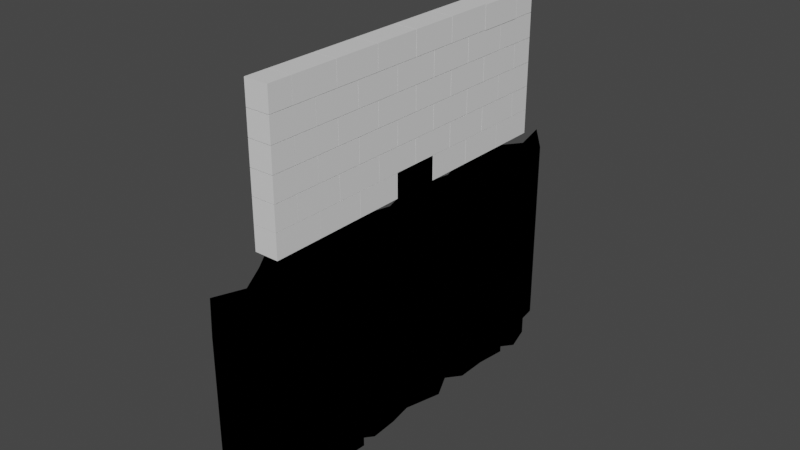 # Source: rock_wall02.blend  (saved by Blender 2.90.8; exported with 4.5.12 LTS)
import bpy
from mathutils import Matrix  # noqa: F401  (used for matrix-valued properties, if any)

bpy.ops.wm.read_factory_settings(use_empty=True)
scene = bpy.context.scene
scene.name = 'Scene'

# ---- collections
col_collection = bpy.data.collections.new('Collection'); scene.collection.children.link(col_collection)
col_wall = bpy.data.collections.new('wall'); col_collection.children.link(col_wall)
col_hole = bpy.data.collections.new('hole'); col_collection.children.link(col_hole)
col_wallwratermask_svg = bpy.data.collections.new('wallWraterMask.svg'); col_hole.children.link(col_wallwratermask_svg)

# ---- materials (node trees are filled in below, after node groups)
mat_brickwall_mat = bpy.data.materials.new('Brickwall_mat')
mat_brickwall_mat.alpha_threshold = 0.0
mat_brickwall_mat.use_transparent_shadow = False
mat_brickwall_mat.line_color = (0.0, 0.0, 0.0, 1.0)
mat_svgmat_001 = bpy.data.materials.new('SVGMat.001')
mat_svgmat_001.use_transparent_shadow = False
mat_svgmat_001.diffuse_color = (0.0, 0.0, 0.0, 1.0)

# ---- material node trees
mat_brickwall_mat.use_nodes = True; mat_brickwall_mat.node_tree.nodes.clear()
_N = mat_brickwall_mat.node_tree.nodes; _L = mat_brickwall_mat.node_tree.links
n0 = _N.new('ShaderNodeOutputMaterial'); n0.name = 'Material Output'; n0.location = (300, 300)
n1 = _N.new('ShaderNodeBsdfPrincipled'); n1.name = 'Principled BSDF'; n1.location = (10, 300)
n1.distribution = 'GGX'
n1.subsurface_method = 'BURLEY'
n1.inputs[2].default_value = 0.4
n1.inputs[3].default_value = 1.45
n1.inputs[27].default_value = (0.0, 0.0, 0.0, 1.0)
n1.inputs[28].default_value = 1.0
_L.new(n1.outputs[0], n0.inputs[0])
n0.is_active_output = True

# ---- world
world_world = bpy.data.worlds.new('World'); scene.world = world_world
world_world.use_nodes = True; world_world.node_tree.nodes.clear()
_N = world_world.node_tree.nodes; _L = world_world.node_tree.links
n0 = _N.new('ShaderNodeOutputWorld'); n0.name = 'World Output'; n0.location = (300, 300)
n1 = _N.new('ShaderNodeBackground'); n1.name = 'Background'; n1.location = (10, 300)
n1.inputs[0].default_value = (0.05088, 0.05088, 0.05088, 1.0)
_L.new(n1.outputs[0], n0.inputs[0])
n0.is_active_output = True
world_world.color = (0.05088, 0.05088, 0.05088)
world_world.use_sun_shadow = False
world_world.sun_shadow_jitter_overblur = 0.0

# ---- meshes
me_cube = bpy.data.meshes.new('Cube')
me_cube.from_pydata([(1.0, 1.981, 2.0), (1.0, 1.981, 0.0), (1.0, -1.981, 2.0), (1.0, -1.981, 0.0), (-1.0, 1.981, 2.0), (-1.0, 1.981, 0.0), (-1.0, -1.981, 2.0), (-1.0, -1.981, 0.0), (1.0, 1.981, 2.0), (1.0, 1.981, 0.0), (1.0, -1.981, 2.0), (1.0, -1.981, 0.0), (-1.0, 1.981, 2.0), (-1.0, 1.981, 0.0), (-1.0, -1.981, 2.0), (-1.0, -1.981, 0.0)], [], [(0, 4, 6, 2), (3, 2, 6, 7), (7, 6, 4, 5), (5, 1, 3, 7), (1, 0, 2, 3), (5, 4, 0, 1), (8, 12, 14, 10), (11, 10, 14, 15), (15, 14, 12, 13), (13, 9, 11, 15), (9, 8, 10, 11), (13, 12, 8, 9)])
_uv = me_cube.uv_layers.new(name='UVMap')
_uv.uv.foreach_set('vector', [0.6875, 0.5, 0.9375, 0.5, 0.9375, 0.75, 0.6875, 0.75, 0.3125, 0.75, 0.6875, 0.75, 0.6875, 1.0, 0.3125, 1.0, 0.3125, 0.0, 0.6875, 0.0, 0.6875, 0.25, 0.3125, 0.25, 0.0625, 0.5, 0.3125, 0.5, 0.3125, 0.75, 0.0625, 0.75, 0.3125, 0.5, 0.6875, 0.5, 0.6875, 0.75, 0.3125, 0.75, 0.3125, 0.25, 0.6875, 0.25, 0.6875, 0.5, 0.3125, 0.5, 0.6875, 0.5, 0.9375, 0.5, 0.9375, 0.75, 0.6875, 0.75, 0.3125, 0.75, 0.6875, 0.75, 0.6875, 1.0, 0.3125, 1.0, 0.3125, 0.0, 0.6875, 0.0, 0.6875, 0.25, 0.3125, 0.25, 0.0625, 0.5, 0.3125, 0.5, 0.3125, 0.75, 0.0625, 0.75, 0.3125, 0.5, 0.6875, 0.5, 0.6875, 0.75, 0.3125, 0.75, 0.3125, 0.25, 0.6875, 0.25, 0.6875, 0.5, 0.3125, 0.5])
me_cube.materials.append(mat_brickwall_mat)
me_cube.use_remesh_preserve_volume = False
me_cube.use_remesh_preserve_attributes = False
me_cube.use_mirror_vertex_groups = False
me_cube.update()
me_cube_001 = bpy.data.meshes.new('Cube.001')
me_cube_001.from_pydata([(1.0, -2.019, 0.0), (-1.0, -2.019, 2.0), (-1.0, -2.019, 0.0), (1.0, -2.019, 2.0), (1.0, -5.981, 2.0), (1.0, -5.981, 0.0), (-1.0, -5.981, 2.0), (-1.0, -5.981, 0.0)], [], [(0, 3, 1, 2), (3, 1, 6, 4), (5, 4, 6, 7), (7, 6, 1, 2), (2, 0, 5, 7), (0, 3, 4, 5)])
_uv = me_cube_001.uv_layers.new(name='UVMap')
_uv.uv.foreach_set('vector', [0.3125, 0.75, 0.6875, 0.75, 0.6875, 1.0, 0.3125, 1.0, 0.6875, 0.5, 0.9375, 0.5, 0.9375, 0.75, 0.6875, 0.75, 0.3125, 0.75, 0.6875, 0.75, 0.6875, 1.0, 0.3125, 1.0, 0.3125, 0.0, 0.6875, 0.0, 0.6875, 0.25, 0.3125, 0.25, 0.0625, 0.5, 0.3125, 0.5, 0.3125, 0.75, 0.0625, 0.75, 0.3125, 0.5, 0.6875, 0.5, 0.6875, 0.75, 0.3125, 0.75])
me_cube_001.materials.append(mat_brickwall_mat)
me_cube_001.use_remesh_preserve_volume = False
me_cube_001.use_remesh_preserve_attributes = False
me_cube_001.use_mirror_vertex_groups = False
me_cube_001.update()
me_cube_002 = bpy.data.meshes.new('Cube.002')
me_cube_002.from_pydata([(1.0, 6.019, 0.0), (-1.0, 6.019, 2.0), (1.0, 9.981, 2.0), (1.0, 9.981, 0.0), (1.0, 6.019, 2.0), (-1.0, 9.981, 2.0), (-1.0, 9.981, 0.0), (-1.0, 6.019, 0.0)], [], [(7, 0, 4, 1), (2, 5, 1, 4), (7, 1, 5, 6), (6, 3, 0, 7), (3, 2, 4, 0), (6, 5, 2, 3)])
_uv = me_cube_002.uv_layers.new(name='UVMap')
_uv.uv.foreach_set('vector', [0.3125, 0.25, 0.3125, 0.5, 0.6875, 0.5, 0.6875, 0.25, 0.6875, 0.5, 0.9375, 0.5, 0.9375, 0.75, 0.6875, 0.75, 0.3125, 0.0, 0.6875, 0.0, 0.6875, 0.25, 0.3125, 0.25, 0.0625, 0.5, 0.3125, 0.5, 0.3125, 0.75, 0.0625, 0.75, 0.3125, 0.5, 0.6875, 0.5, 0.6875, 0.75, 0.3125, 0.75, 0.3125, 0.25, 0.6875, 0.25, 0.6875, 0.5, 0.3125, 0.5])
me_cube_002.materials.append(mat_brickwall_mat)
me_cube_002.use_remesh_preserve_volume = False
me_cube_002.use_remesh_preserve_attributes = False
me_cube_002.use_mirror_vertex_groups = False
me_cube_002.update()
me_cube_003 = bpy.data.meshes.new('Cube.003')
me_cube_003.from_pydata([(1.0, 2.019, 0.0), (-1.0, 2.019, 2.0), (1.0, 5.981, 2.0), (1.0, 5.981, 0.0), (1.0, 2.019, 2.0), (-1.0, 5.981, 2.0), (-1.0, 5.981, 0.0), (-1.0, 2.019, 0.0)], [], [(7, 0, 4, 1), (2, 5, 1, 4), (7, 1, 5, 6), (6, 3, 0, 7), (3, 2, 4, 0), (6, 5, 2, 3)])
_uv = me_cube_003.uv_layers.new(name='UVMap')
_uv.uv.foreach_set('vector', [0.3125, 0.25, 0.3125, 0.5, 0.6875, 0.5, 0.6875, 0.25, 0.6875, 0.5, 0.9375, 0.5, 0.9375, 0.75, 0.6875, 0.75, 0.3125, 0.0, 0.6875, 0.0, 0.6875, 0.25, 0.3125, 0.25, 0.0625, 0.5, 0.3125, 0.5, 0.3125, 0.75, 0.0625, 0.75, 0.3125, 0.5, 0.6875, 0.5, 0.6875, 0.75, 0.3125, 0.75, 0.3125, 0.25, 0.6875, 0.25, 0.6875, 0.5, 0.3125, 0.5])
me_cube_003.materials.append(mat_brickwall_mat)
me_cube_003.use_remesh_preserve_volume = False
me_cube_003.use_remesh_preserve_attributes = False
me_cube_003.use_mirror_vertex_groups = False
me_cube_003.update()
me_cube_004 = bpy.data.meshes.new('Cube.004')
me_cube_004.from_pydata([(1.0, -9.981, 0.0), (-1.0, -9.981, 2.0), (1.0, -6.019, 2.0), (1.0, -6.019, 0.0), (1.0, -9.981, 2.0), (-1.0, -6.019, 2.0), (-1.0, -6.019, 0.0), (-1.0, -9.981, 0.0)], [], [(7, 0, 4, 1), (2, 5, 1, 4), (7, 1, 5, 6), (6, 3, 0, 7), (3, 2, 4, 0), (6, 5, 2, 3)])
_uv = me_cube_004.uv_layers.new(name='UVMap')
_uv.uv.foreach_set('vector', [0.3125, 0.25, 0.3125, 0.5, 0.6875, 0.5, 0.6875, 0.25, 0.6875, 0.5, 0.9375, 0.5, 0.9375, 0.75, 0.6875, 0.75, 0.3125, 0.0, 0.6875, 0.0, 0.6875, 0.25, 0.3125, 0.25, 0.0625, 0.5, 0.3125, 0.5, 0.3125, 0.75, 0.0625, 0.75, 0.3125, 0.5, 0.6875, 0.5, 0.6875, 0.75, 0.3125, 0.75, 0.3125, 0.25, 0.6875, 0.25, 0.6875, 0.5, 0.3125, 0.5])
me_cube_004.materials.append(mat_brickwall_mat)
me_cube_004.use_remesh_preserve_volume = False
me_cube_004.use_remesh_preserve_attributes = False
me_cube_004.use_mirror_vertex_groups = False
me_cube_004.update()
me_cube_005 = bpy.data.meshes.new('Cube.005')
me_cube_005.from_pydata([(1.0, -14.0, 0.0), (-1.0, -14.0, 2.0), (1.0, -10.0, 2.0), (1.0, -10.0, 0.0), (1.0, -14.0, 2.0), (-1.0, -10.0, 2.0), (-1.0, -10.0, 0.0), (-1.0, -14.0, 0.0)], [], [(7, 0, 4, 1), (2, 5, 1, 4), (7, 1, 5, 6), (6, 3, 0, 7), (3, 2, 4, 0), (6, 5, 2, 3)])
_uv = me_cube_005.uv_layers.new(name='UVMap')
_uv.uv.foreach_set('vector', [0.3125, 0.25, 0.3125, 0.5, 0.6875, 0.5, 0.6875, 0.25, 0.6875, 0.5, 0.9375, 0.5, 0.9375, 0.75, 0.6875, 0.75, 0.3125, 0.0, 0.6875, 0.0, 0.6875, 0.25, 0.3125, 0.25, 0.0625, 0.5, 0.3125, 0.5, 0.3125, 0.75, 0.0625, 0.75, 0.3125, 0.5, 0.6875, 0.5, 0.6875, 0.75, 0.3125, 0.75, 0.3125, 0.25, 0.6875, 0.25, 0.6875, 0.5, 0.3125, 0.5])
me_cube_005.materials.append(mat_brickwall_mat)
me_cube_005.use_remesh_preserve_volume = False
me_cube_005.use_remesh_preserve_attributes = False
me_cube_005.use_mirror_vertex_groups = False
me_cube_005.update()
me_cube_006 = bpy.data.meshes.new('Cube.006')
me_cube_006.from_pydata([(1.0, 10.0, 0.0), (-1.0, 10.0, 2.0), (1.0, 14.0, 2.0), (1.0, 14.0, 0.0), (1.0, 10.0, 2.0), (-1.0, 14.0, 2.0), (-1.0, 14.0, 0.0), (-1.0, 10.0, 0.0)], [], [(7, 0, 4, 1), (2, 5, 1, 4), (7, 1, 5, 6), (6, 3, 0, 7), (3, 2, 4, 0), (6, 5, 2, 3)])
_uv = me_cube_006.uv_layers.new(name='UVMap')
_uv.uv.foreach_set('vector', [0.3125, 0.25, 0.3125, 0.5, 0.6875, 0.5, 0.6875, 0.25, 0.6875, 0.5, 0.9375, 0.5, 0.9375, 0.75, 0.6875, 0.75, 0.3125, 0.0, 0.6875, 0.0, 0.6875, 0.25, 0.3125, 0.25, 0.0625, 0.5, 0.3125, 0.5, 0.3125, 0.75, 0.0625, 0.75, 0.3125, 0.5, 0.6875, 0.5, 0.6875, 0.75, 0.3125, 0.75, 0.3125, 0.25, 0.6875, 0.25, 0.6875, 0.5, 0.3125, 0.5])
me_cube_006.materials.append(mat_brickwall_mat)
me_cube_006.use_remesh_preserve_volume = False
me_cube_006.use_remesh_preserve_attributes = False
me_cube_006.use_mirror_vertex_groups = False
me_cube_006.update()
me_cube_007 = bpy.data.meshes.new('Cube.007')
me_cube_007.from_pydata([(1.0, 8.019, 2.02), (-1.0, 8.019, 3.98), (1.0, 11.98, 3.98), (1.0, 11.98, 2.02), (1.0, 8.019, 3.98), (-1.0, 11.98, 3.98), (-1.0, 11.98, 2.02), (-1.0, 8.019, 2.02)], [], [(7, 0, 4, 1), (2, 5, 1, 4), (7, 1, 5, 6), (6, 3, 0, 7), (3, 2, 4, 0), (6, 5, 2, 3)])
_uv = me_cube_007.uv_layers.new(name='UVMap')
_uv.uv.foreach_set('vector', [0.3125, 0.25, 0.3125, 0.5, 0.6875, 0.5, 0.6875, 0.25, 0.6875, 0.5, 0.9375, 0.5, 0.9375, 0.75, 0.6875, 0.75, 0.3125, 0.0, 0.6875, 0.0, 0.6875, 0.25, 0.3125, 0.25, 0.0625, 0.5, 0.3125, 0.5, 0.3125, 0.75, 0.0625, 0.75, 0.3125, 0.5, 0.6875, 0.5, 0.6875, 0.75, 0.3125, 0.75, 0.3125, 0.25, 0.6875, 0.25, 0.6875, 0.5, 0.3125, 0.5])
me_cube_007.materials.append(mat_brickwall_mat)
me_cube_007.use_remesh_preserve_volume = False
me_cube_007.use_remesh_preserve_attributes = False
me_cube_007.use_mirror_vertex_groups = False
me_cube_007.update()
me_cube_008 = bpy.data.meshes.new('Cube.008')
me_cube_008.from_pydata([(1.0, 4.019, 2.02), (-1.0, 4.019, 3.98), (1.0, 7.981, 3.98), (1.0, 7.981, 2.02), (1.0, 4.019, 3.98), (-1.0, 7.981, 3.98), (-1.0, 7.981, 2.02), (-1.0, 4.019, 2.02)], [], [(7, 0, 4, 1), (2, 5, 1, 4), (7, 1, 5, 6), (6, 3, 0, 7), (3, 2, 4, 0), (6, 5, 2, 3)])
_uv = me_cube_008.uv_layers.new(name='UVMap')
_uv.uv.foreach_set('vector', [0.3125, 0.25, 0.3125, 0.5, 0.6875, 0.5, 0.6875, 0.25, 0.6875, 0.5, 0.9375, 0.5, 0.9375, 0.75, 0.6875, 0.75, 0.3125, 0.0, 0.6875, 0.0, 0.6875, 0.25, 0.3125, 0.25, 0.0625, 0.5, 0.3125, 0.5, 0.3125, 0.75, 0.0625, 0.75, 0.3125, 0.5, 0.6875, 0.5, 0.6875, 0.75, 0.3125, 0.75, 0.3125, 0.25, 0.6875, 0.25, 0.6875, 0.5, 0.3125, 0.5])
me_cube_008.materials.append(mat_brickwall_mat)
me_cube_008.use_remesh_preserve_volume = False
me_cube_008.use_remesh_preserve_attributes = False
me_cube_008.use_mirror_vertex_groups = False
me_cube_008.update()
me_cube_009 = bpy.data.meshes.new('Cube.009')
me_cube_009.from_pydata([(1.0, 0.01943, 2.02), (-1.0, 0.01943, 3.98), (1.0, 3.981, 3.98), (1.0, 3.981, 2.02), (1.0, 0.01943, 3.98), (-1.0, 3.981, 3.98), (-1.0, 3.981, 2.02), (-1.0, 0.01943, 2.02)], [], [(7, 0, 4, 1), (2, 5, 1, 4), (7, 1, 5, 6), (6, 3, 0, 7), (3, 2, 4, 0), (6, 5, 2, 3)])
_uv = me_cube_009.uv_layers.new(name='UVMap')
_uv.uv.foreach_set('vector', [0.3125, 0.25, 0.3125, 0.5, 0.6875, 0.5, 0.6875, 0.25, 0.6875, 0.5, 0.9375, 0.5, 0.9375, 0.75, 0.6875, 0.75, 0.3125, 0.0, 0.6875, 0.0, 0.6875, 0.25, 0.3125, 0.25, 0.0625, 0.5, 0.3125, 0.5, 0.3125, 0.75, 0.0625, 0.75, 0.3125, 0.5, 0.6875, 0.5, 0.6875, 0.75, 0.3125, 0.75, 0.3125, 0.25, 0.6875, 0.25, 0.6875, 0.5, 0.3125, 0.5])
me_cube_009.materials.append(mat_brickwall_mat)
me_cube_009.use_remesh_preserve_volume = False
me_cube_009.use_remesh_preserve_attributes = False
me_cube_009.use_mirror_vertex_groups = False
me_cube_009.update()
me_cube_010 = bpy.data.meshes.new('Cube.010')
me_cube_010.from_pydata([(1.0, -3.981, 2.02), (-1.0, -3.981, 3.98), (1.0, -0.01943, 3.98), (1.0, -0.01943, 2.02), (1.0, -3.981, 3.98), (-1.0, -0.01943, 3.98), (-1.0, -0.01943, 2.02), (-1.0, -3.981, 2.02)], [], [(7, 0, 4, 1), (2, 5, 1, 4), (7, 1, 5, 6), (6, 3, 0, 7), (3, 2, 4, 0), (6, 5, 2, 3)])
_uv = me_cube_010.uv_layers.new(name='UVMap')
_uv.uv.foreach_set('vector', [0.3125, 0.25, 0.3125, 0.5, 0.6875, 0.5, 0.6875, 0.25, 0.6875, 0.5, 0.9375, 0.5, 0.9375, 0.75, 0.6875, 0.75, 0.3125, 0.0, 0.6875, 0.0, 0.6875, 0.25, 0.3125, 0.25, 0.0625, 0.5, 0.3125, 0.5, 0.3125, 0.75, 0.0625, 0.75, 0.3125, 0.5, 0.6875, 0.5, 0.6875, 0.75, 0.3125, 0.75, 0.3125, 0.25, 0.6875, 0.25, 0.6875, 0.5, 0.3125, 0.5])
me_cube_010.materials.append(mat_brickwall_mat)
me_cube_010.use_remesh_preserve_volume = False
me_cube_010.use_remesh_preserve_attributes = False
me_cube_010.use_mirror_vertex_groups = False
me_cube_010.update()
me_cube_011 = bpy.data.meshes.new('Cube.011')
me_cube_011.from_pydata([(1.0, -7.981, 2.02), (-1.0, -7.981, 3.98), (1.0, -4.019, 3.98), (1.0, -4.019, 2.02), (1.0, -7.981, 3.98), (-1.0, -4.019, 3.98), (-1.0, -4.019, 2.02), (-1.0, -7.981, 2.02)], [], [(7, 0, 4, 1), (2, 5, 1, 4), (7, 1, 5, 6), (6, 3, 0, 7), (3, 2, 4, 0), (6, 5, 2, 3)])
_uv = me_cube_011.uv_layers.new(name='UVMap')
_uv.uv.foreach_set('vector', [0.3125, 0.25, 0.3125, 0.5, 0.6875, 0.5, 0.6875, 0.25, 0.6875, 0.5, 0.9375, 0.5, 0.9375, 0.75, 0.6875, 0.75, 0.3125, 0.0, 0.6875, 0.0, 0.6875, 0.25, 0.3125, 0.25, 0.0625, 0.5, 0.3125, 0.5, 0.3125, 0.75, 0.0625, 0.75, 0.3125, 0.5, 0.6875, 0.5, 0.6875, 0.75, 0.3125, 0.75, 0.3125, 0.25, 0.6875, 0.25, 0.6875, 0.5, 0.3125, 0.5])
me_cube_011.materials.append(mat_brickwall_mat)
me_cube_011.use_remesh_preserve_volume = False
me_cube_011.use_remesh_preserve_attributes = False
me_cube_011.use_mirror_vertex_groups = False
me_cube_011.update()
me_cube_012 = bpy.data.meshes.new('Cube.012')
me_cube_012.from_pydata([(1.0, -11.98, 2.02), (-1.0, -11.98, 3.98), (1.0, -8.019, 3.98), (1.0, -8.019, 2.02), (1.0, -11.98, 3.98), (-1.0, -8.019, 3.98), (-1.0, -8.019, 2.02), (-1.0, -11.98, 2.02)], [], [(7, 0, 4, 1), (2, 5, 1, 4), (7, 1, 5, 6), (6, 3, 0, 7), (3, 2, 4, 0), (6, 5, 2, 3)])
_uv = me_cube_012.uv_layers.new(name='UVMap')
_uv.uv.foreach_set('vector', [0.3125, 0.25, 0.3125, 0.5, 0.6875, 0.5, 0.6875, 0.25, 0.6875, 0.5, 0.9375, 0.5, 0.9375, 0.75, 0.6875, 0.75, 0.3125, 0.0, 0.6875, 0.0, 0.6875, 0.25, 0.3125, 0.25, 0.0625, 0.5, 0.3125, 0.5, 0.3125, 0.75, 0.0625, 0.75, 0.3125, 0.5, 0.6875, 0.5, 0.6875, 0.75, 0.3125, 0.75, 0.3125, 0.25, 0.6875, 0.25, 0.6875, 0.5, 0.3125, 0.5])
me_cube_012.materials.append(mat_brickwall_mat)
me_cube_012.use_remesh_preserve_volume = False
me_cube_012.use_remesh_preserve_attributes = False
me_cube_012.use_mirror_vertex_groups = False
me_cube_012.update()
me_cube_013 = bpy.data.meshes.new('Cube.013')
me_cube_013.from_pydata([(1.0, -14.0, 2.02), (-1.0, -14.0, 3.98), (1.0, -12.0, 3.98), (1.0, -12.0, 2.02), (1.0, -14.0, 3.98), (-1.0, -12.0, 3.98), (-1.0, -12.0, 2.02), (-1.0, -14.0, 2.02)], [], [(7, 0, 4, 1), (2, 5, 1, 4), (7, 1, 5, 6), (6, 3, 0, 7), (3, 2, 4, 0), (6, 5, 2, 3)])
_uv = me_cube_013.uv_layers.new(name='UVMap')
_uv.uv.foreach_set('vector', [0.3125, 0.25, 0.3125, 0.5, 0.6875, 0.5, 0.6875, 0.25, 0.6875, 0.5, 0.9375, 0.5, 0.9375, 0.75, 0.6875, 0.75, 0.3125, 0.0, 0.6875, 0.0, 0.6875, 0.25, 0.3125, 0.25, 0.0625, 0.5, 0.3125, 0.5, 0.3125, 0.75, 0.0625, 0.75, 0.3125, 0.5, 0.6875, 0.5, 0.6875, 0.75, 0.3125, 0.75, 0.3125, 0.25, 0.6875, 0.25, 0.6875, 0.5, 0.3125, 0.5])
me_cube_013.materials.append(mat_brickwall_mat)
me_cube_013.use_remesh_preserve_volume = False
me_cube_013.use_remesh_preserve_attributes = False
me_cube_013.use_mirror_vertex_groups = False
me_cube_013.update()
me_cube_014 = bpy.data.meshes.new('Cube.014')
me_cube_014.from_pydata([(1.0, 12.0, 2.02), (-1.0, 12.0, 3.98), (1.0, 14.0, 3.98), (1.0, 14.0, 2.02), (1.0, 12.0, 3.98), (-1.0, 14.0, 3.98), (-1.0, 14.0, 2.02), (-1.0, 12.0, 2.02)], [], [(7, 0, 4, 1), (2, 5, 1, 4), (7, 1, 5, 6), (6, 3, 0, 7), (3, 2, 4, 0), (6, 5, 2, 3)])
_uv = me_cube_014.uv_layers.new(name='UVMap')
_uv.uv.foreach_set('vector', [0.3125, 0.25, 0.3125, 0.5, 0.6875, 0.5, 0.6875, 0.25, 0.6875, 0.5, 0.9375, 0.5, 0.9375, 0.75, 0.6875, 0.75, 0.3125, 0.0, 0.6875, 0.0, 0.6875, 0.25, 0.3125, 0.25, 0.0625, 0.5, 0.3125, 0.5, 0.3125, 0.75, 0.0625, 0.75, 0.3125, 0.5, 0.6875, 0.5, 0.6875, 0.75, 0.3125, 0.75, 0.3125, 0.25, 0.6875, 0.25, 0.6875, 0.5, 0.3125, 0.5])
me_cube_014.materials.append(mat_brickwall_mat)
me_cube_014.use_remesh_preserve_volume = False
me_cube_014.use_remesh_preserve_attributes = False
me_cube_014.use_mirror_vertex_groups = False
me_cube_014.update()
me_cube_016 = bpy.data.meshes.new('Cube.016')
me_cube_016.from_pydata([(1.0, -2.019, 4.02), (-1.0, -2.019, 5.98), (-1.0, -2.019, 4.02), (1.0, -2.019, 5.98), (1.0, -5.981, 5.98), (1.0, -5.981, 4.02), (-1.0, -5.981, 5.98), (-1.0, -5.981, 4.02)], [], [(0, 3, 1, 2), (3, 1, 6, 4), (5, 4, 6, 7), (7, 6, 1, 2), (2, 0, 5, 7), (0, 3, 4, 5)])
_uv = me_cube_016.uv_layers.new(name='UVMap')
_uv.uv.foreach_set('vector', [0.3125, 0.75, 0.6875, 0.75, 0.6875, 1.0, 0.3125, 1.0, 0.6875, 0.5, 0.9375, 0.5, 0.9375, 0.75, 0.6875, 0.75, 0.3125, 0.75, 0.6875, 0.75, 0.6875, 1.0, 0.3125, 1.0, 0.3125, 0.0, 0.6875, 0.0, 0.6875, 0.25, 0.3125, 0.25, 0.0625, 0.5, 0.3125, 0.5, 0.3125, 0.75, 0.0625, 0.75, 0.3125, 0.5, 0.6875, 0.5, 0.6875, 0.75, 0.3125, 0.75])
me_cube_016.materials.append(mat_brickwall_mat)
me_cube_016.use_remesh_preserve_volume = False
me_cube_016.use_remesh_preserve_attributes = False
me_cube_016.use_mirror_vertex_groups = False
me_cube_016.update()
me_cube_017 = bpy.data.meshes.new('Cube.017')
me_cube_017.from_pydata([(1.0, 6.019, 4.02), (-1.0, 6.019, 5.98), (1.0, 9.981, 5.98), (1.0, 9.981, 4.02), (1.0, 6.019, 5.98), (-1.0, 9.981, 5.98), (-1.0, 9.981, 4.02), (-1.0, 6.019, 4.02)], [], [(7, 0, 4, 1), (2, 5, 1, 4), (7, 1, 5, 6), (6, 3, 0, 7), (3, 2, 4, 0), (6, 5, 2, 3)])
_uv = me_cube_017.uv_layers.new(name='UVMap')
_uv.uv.foreach_set('vector', [0.3125, 0.25, 0.3125, 0.5, 0.6875, 0.5, 0.6875, 0.25, 0.6875, 0.5, 0.9375, 0.5, 0.9375, 0.75, 0.6875, 0.75, 0.3125, 0.0, 0.6875, 0.0, 0.6875, 0.25, 0.3125, 0.25, 0.0625, 0.5, 0.3125, 0.5, 0.3125, 0.75, 0.0625, 0.75, 0.3125, 0.5, 0.6875, 0.5, 0.6875, 0.75, 0.3125, 0.75, 0.3125, 0.25, 0.6875, 0.25, 0.6875, 0.5, 0.3125, 0.5])
me_cube_017.materials.append(mat_brickwall_mat)
me_cube_017.use_remesh_preserve_volume = False
me_cube_017.use_remesh_preserve_attributes = False
me_cube_017.use_mirror_vertex_groups = False
me_cube_017.update()
me_cube_018 = bpy.data.meshes.new('Cube.018')
me_cube_018.from_pydata([(1.0, 2.019, 4.02), (-1.0, 2.019, 5.98), (1.0, 5.981, 5.98), (1.0, 5.981, 4.02), (1.0, 2.019, 5.98), (-1.0, 5.981, 5.98), (-1.0, 5.981, 4.02), (-1.0, 2.019, 4.02)], [], [(7, 0, 4, 1), (2, 5, 1, 4), (7, 1, 5, 6), (6, 3, 0, 7), (3, 2, 4, 0), (6, 5, 2, 3)])
_uv = me_cube_018.uv_layers.new(name='UVMap')
_uv.uv.foreach_set('vector', [0.3125, 0.25, 0.3125, 0.5, 0.6875, 0.5, 0.6875, 0.25, 0.6875, 0.5, 0.9375, 0.5, 0.9375, 0.75, 0.6875, 0.75, 0.3125, 0.0, 0.6875, 0.0, 0.6875, 0.25, 0.3125, 0.25, 0.0625, 0.5, 0.3125, 0.5, 0.3125, 0.75, 0.0625, 0.75, 0.3125, 0.5, 0.6875, 0.5, 0.6875, 0.75, 0.3125, 0.75, 0.3125, 0.25, 0.6875, 0.25, 0.6875, 0.5, 0.3125, 0.5])
me_cube_018.materials.append(mat_brickwall_mat)
me_cube_018.use_remesh_preserve_volume = False
me_cube_018.use_remesh_preserve_attributes = False
me_cube_018.use_mirror_vertex_groups = False
me_cube_018.update()
me_cube_019 = bpy.data.meshes.new('Cube.019')
me_cube_019.from_pydata([(1.0, -9.981, 4.02), (-1.0, -9.981, 5.98), (1.0, -6.019, 5.98), (1.0, -6.019, 4.02), (1.0, -9.981, 5.98), (-1.0, -6.019, 5.98), (-1.0, -6.019, 4.02), (-1.0, -9.981, 4.02)], [], [(7, 0, 4, 1), (2, 5, 1, 4), (7, 1, 5, 6), (6, 3, 0, 7), (3, 2, 4, 0), (6, 5, 2, 3)])
_uv = me_cube_019.uv_layers.new(name='UVMap')
_uv.uv.foreach_set('vector', [0.3125, 0.25, 0.3125, 0.5, 0.6875, 0.5, 0.6875, 0.25, 0.6875, 0.5, 0.9375, 0.5, 0.9375, 0.75, 0.6875, 0.75, 0.3125, 0.0, 0.6875, 0.0, 0.6875, 0.25, 0.3125, 0.25, 0.0625, 0.5, 0.3125, 0.5, 0.3125, 0.75, 0.0625, 0.75, 0.3125, 0.5, 0.6875, 0.5, 0.6875, 0.75, 0.3125, 0.75, 0.3125, 0.25, 0.6875, 0.25, 0.6875, 0.5, 0.3125, 0.5])
me_cube_019.materials.append(mat_brickwall_mat)
me_cube_019.use_remesh_preserve_volume = False
me_cube_019.use_remesh_preserve_attributes = False
me_cube_019.use_mirror_vertex_groups = False
me_cube_019.update()
me_cube_020 = bpy.data.meshes.new('Cube.020')
me_cube_020.from_pydata([(1.0, -14.0, 4.02), (-1.0, -14.0, 5.98), (1.0, -10.0, 5.98), (1.0, -10.0, 4.02), (1.0, -14.0, 5.98), (-1.0, -10.0, 5.98), (-1.0, -10.0, 4.02), (-1.0, -14.0, 4.02)], [], [(7, 0, 4, 1), (2, 5, 1, 4), (7, 1, 5, 6), (6, 3, 0, 7), (3, 2, 4, 0), (6, 5, 2, 3)])
_uv = me_cube_020.uv_layers.new(name='UVMap')
_uv.uv.foreach_set('vector', [0.3125, 0.25, 0.3125, 0.5, 0.6875, 0.5, 0.6875, 0.25, 0.6875, 0.5, 0.9375, 0.5, 0.9375, 0.75, 0.6875, 0.75, 0.3125, 0.0, 0.6875, 0.0, 0.6875, 0.25, 0.3125, 0.25, 0.0625, 0.5, 0.3125, 0.5, 0.3125, 0.75, 0.0625, 0.75, 0.3125, 0.5, 0.6875, 0.5, 0.6875, 0.75, 0.3125, 0.75, 0.3125, 0.25, 0.6875, 0.25, 0.6875, 0.5, 0.3125, 0.5])
me_cube_020.materials.append(mat_brickwall_mat)
me_cube_020.use_remesh_preserve_volume = False
me_cube_020.use_remesh_preserve_attributes = False
me_cube_020.use_mirror_vertex_groups = False
me_cube_020.update()
me_cube_021 = bpy.data.meshes.new('Cube.021')
me_cube_021.from_pydata([(1.0, 10.0, 4.02), (-1.0, 10.0, 5.98), (1.0, 14.0, 5.98), (1.0, 14.0, 4.02), (1.0, 10.0, 5.98), (-1.0, 14.0, 5.98), (-1.0, 14.0, 4.02), (-1.0, 10.0, 4.02)], [], [(7, 0, 4, 1), (2, 5, 1, 4), (7, 1, 5, 6), (6, 3, 0, 7), (3, 2, 4, 0), (6, 5, 2, 3)])
_uv = me_cube_021.uv_layers.new(name='UVMap')
_uv.uv.foreach_set('vector', [0.3125, 0.25, 0.3125, 0.5, 0.6875, 0.5, 0.6875, 0.25, 0.6875, 0.5, 0.9375, 0.5, 0.9375, 0.75, 0.6875, 0.75, 0.3125, 0.0, 0.6875, 0.0, 0.6875, 0.25, 0.3125, 0.25, 0.0625, 0.5, 0.3125, 0.5, 0.3125, 0.75, 0.0625, 0.75, 0.3125, 0.5, 0.6875, 0.5, 0.6875, 0.75, 0.3125, 0.75, 0.3125, 0.25, 0.6875, 0.25, 0.6875, 0.5, 0.3125, 0.5])
me_cube_021.materials.append(mat_brickwall_mat)
me_cube_021.use_remesh_preserve_volume = False
me_cube_021.use_remesh_preserve_attributes = False
me_cube_021.use_mirror_vertex_groups = False
me_cube_021.update()
me_cube_022 = bpy.data.meshes.new('Cube.022')
me_cube_022.from_pydata([(1.0, 8.019, 6.02), (-1.0, 8.019, 7.98), (1.0, 11.98, 7.98), (1.0, 11.98, 6.02), (1.0, 8.019, 7.98), (-1.0, 11.98, 7.98), (-1.0, 11.98, 6.02), (-1.0, 8.019, 6.02)], [], [(7, 0, 4, 1), (2, 5, 1, 4), (7, 1, 5, 6), (6, 3, 0, 7), (3, 2, 4, 0), (6, 5, 2, 3)])
_uv = me_cube_022.uv_layers.new(name='UVMap')
_uv.uv.foreach_set('vector', [0.3125, 0.25, 0.3125, 0.5, 0.6875, 0.5, 0.6875, 0.25, 0.6875, 0.5, 0.9375, 0.5, 0.9375, 0.75, 0.6875, 0.75, 0.3125, 0.0, 0.6875, 0.0, 0.6875, 0.25, 0.3125, 0.25, 0.0625, 0.5, 0.3125, 0.5, 0.3125, 0.75, 0.0625, 0.75, 0.3125, 0.5, 0.6875, 0.5, 0.6875, 0.75, 0.3125, 0.75, 0.3125, 0.25, 0.6875, 0.25, 0.6875, 0.5, 0.3125, 0.5])
me_cube_022.materials.append(mat_brickwall_mat)
me_cube_022.use_remesh_preserve_volume = False
me_cube_022.use_remesh_preserve_attributes = False
me_cube_022.use_mirror_vertex_groups = False
me_cube_022.update()
me_cube_023 = bpy.data.meshes.new('Cube.023')
me_cube_023.from_pydata([(1.0, 4.019, 6.02), (-1.0, 4.019, 7.98), (1.0, 7.981, 7.98), (1.0, 7.981, 6.02), (1.0, 4.019, 7.98), (-1.0, 7.981, 7.98), (-1.0, 7.981, 6.02), (-1.0, 4.019, 6.02)], [], [(7, 0, 4, 1), (2, 5, 1, 4), (7, 1, 5, 6), (6, 3, 0, 7), (3, 2, 4, 0), (6, 5, 2, 3)])
_uv = me_cube_023.uv_layers.new(name='UVMap')
_uv.uv.foreach_set('vector', [0.3125, 0.25, 0.3125, 0.5, 0.6875, 0.5, 0.6875, 0.25, 0.6875, 0.5, 0.9375, 0.5, 0.9375, 0.75, 0.6875, 0.75, 0.3125, 0.0, 0.6875, 0.0, 0.6875, 0.25, 0.3125, 0.25, 0.0625, 0.5, 0.3125, 0.5, 0.3125, 0.75, 0.0625, 0.75, 0.3125, 0.5, 0.6875, 0.5, 0.6875, 0.75, 0.3125, 0.75, 0.3125, 0.25, 0.6875, 0.25, 0.6875, 0.5, 0.3125, 0.5])
me_cube_023.materials.append(mat_brickwall_mat)
me_cube_023.use_remesh_preserve_volume = False
me_cube_023.use_remesh_preserve_attributes = False
me_cube_023.use_mirror_vertex_groups = False
me_cube_023.update()
me_cube_024 = bpy.data.meshes.new('Cube.024')
me_cube_024.from_pydata([(1.0, 0.01943, 6.02), (-1.0, 0.01943, 7.98), (1.0, 3.981, 7.98), (1.0, 3.981, 6.02), (1.0, 0.01943, 7.98), (-1.0, 3.981, 7.98), (-1.0, 3.981, 6.02), (-1.0, 0.01943, 6.02)], [], [(7, 0, 4, 1), (2, 5, 1, 4), (7, 1, 5, 6), (6, 3, 0, 7), (3, 2, 4, 0), (6, 5, 2, 3)])
_uv = me_cube_024.uv_layers.new(name='UVMap')
_uv.uv.foreach_set('vector', [0.3125, 0.25, 0.3125, 0.5, 0.6875, 0.5, 0.6875, 0.25, 0.6875, 0.5, 0.9375, 0.5, 0.9375, 0.75, 0.6875, 0.75, 0.3125, 0.0, 0.6875, 0.0, 0.6875, 0.25, 0.3125, 0.25, 0.0625, 0.5, 0.3125, 0.5, 0.3125, 0.75, 0.0625, 0.75, 0.3125, 0.5, 0.6875, 0.5, 0.6875, 0.75, 0.3125, 0.75, 0.3125, 0.25, 0.6875, 0.25, 0.6875, 0.5, 0.3125, 0.5])
me_cube_024.materials.append(mat_brickwall_mat)
me_cube_024.use_remesh_preserve_volume = False
me_cube_024.use_remesh_preserve_attributes = False
me_cube_024.use_mirror_vertex_groups = False
me_cube_024.update()
me_cube_025 = bpy.data.meshes.new('Cube.025')
me_cube_025.from_pydata([(1.0, -3.981, 6.02), (-1.0, -3.981, 7.98), (1.0, -0.01943, 7.98), (1.0, -0.01943, 6.02), (1.0, -3.981, 7.98), (-1.0, -0.01943, 7.98), (-1.0, -0.01943, 6.02), (-1.0, -3.981, 6.02)], [], [(7, 0, 4, 1), (2, 5, 1, 4), (7, 1, 5, 6), (6, 3, 0, 7), (3, 2, 4, 0), (6, 5, 2, 3)])
_uv = me_cube_025.uv_layers.new(name='UVMap')
_uv.uv.foreach_set('vector', [0.3125, 0.25, 0.3125, 0.5, 0.6875, 0.5, 0.6875, 0.25, 0.6875, 0.5, 0.9375, 0.5, 0.9375, 0.75, 0.6875, 0.75, 0.3125, 0.0, 0.6875, 0.0, 0.6875, 0.25, 0.3125, 0.25, 0.0625, 0.5, 0.3125, 0.5, 0.3125, 0.75, 0.0625, 0.75, 0.3125, 0.5, 0.6875, 0.5, 0.6875, 0.75, 0.3125, 0.75, 0.3125, 0.25, 0.6875, 0.25, 0.6875, 0.5, 0.3125, 0.5])
me_cube_025.materials.append(mat_brickwall_mat)
me_cube_025.use_remesh_preserve_volume = False
me_cube_025.use_remesh_preserve_attributes = False
me_cube_025.use_mirror_vertex_groups = False
me_cube_025.update()
me_cube_026 = bpy.data.meshes.new('Cube.026')
me_cube_026.from_pydata([(1.0, -7.981, 6.02), (-1.0, -7.981, 7.98), (1.0, -4.019, 7.98), (1.0, -4.019, 6.02), (1.0, -7.981, 7.98), (-1.0, -4.019, 7.98), (-1.0, -4.019, 6.02), (-1.0, -7.981, 6.02)], [], [(7, 0, 4, 1), (2, 5, 1, 4), (7, 1, 5, 6), (6, 3, 0, 7), (3, 2, 4, 0), (6, 5, 2, 3)])
_uv = me_cube_026.uv_layers.new(name='UVMap')
_uv.uv.foreach_set('vector', [0.3125, 0.25, 0.3125, 0.5, 0.6875, 0.5, 0.6875, 0.25, 0.6875, 0.5, 0.9375, 0.5, 0.9375, 0.75, 0.6875, 0.75, 0.3125, 0.0, 0.6875, 0.0, 0.6875, 0.25, 0.3125, 0.25, 0.0625, 0.5, 0.3125, 0.5, 0.3125, 0.75, 0.0625, 0.75, 0.3125, 0.5, 0.6875, 0.5, 0.6875, 0.75, 0.3125, 0.75, 0.3125, 0.25, 0.6875, 0.25, 0.6875, 0.5, 0.3125, 0.5])
me_cube_026.materials.append(mat_brickwall_mat)
me_cube_026.use_remesh_preserve_volume = False
me_cube_026.use_remesh_preserve_attributes = False
me_cube_026.use_mirror_vertex_groups = False
me_cube_026.update()
me_cube_027 = bpy.data.meshes.new('Cube.027')
me_cube_027.from_pydata([(1.0, -11.98, 6.02), (-1.0, -11.98, 7.98), (1.0, -8.019, 7.98), (1.0, -8.019, 6.02), (1.0, -11.98, 7.98), (-1.0, -8.019, 7.98), (-1.0, -8.019, 6.02), (-1.0, -11.98, 6.02)], [], [(7, 0, 4, 1), (2, 5, 1, 4), (7, 1, 5, 6), (6, 3, 0, 7), (3, 2, 4, 0), (6, 5, 2, 3)])
_uv = me_cube_027.uv_layers.new(name='UVMap')
_uv.uv.foreach_set('vector', [0.3125, 0.25, 0.3125, 0.5, 0.6875, 0.5, 0.6875, 0.25, 0.6875, 0.5, 0.9375, 0.5, 0.9375, 0.75, 0.6875, 0.75, 0.3125, 0.0, 0.6875, 0.0, 0.6875, 0.25, 0.3125, 0.25, 0.0625, 0.5, 0.3125, 0.5, 0.3125, 0.75, 0.0625, 0.75, 0.3125, 0.5, 0.6875, 0.5, 0.6875, 0.75, 0.3125, 0.75, 0.3125, 0.25, 0.6875, 0.25, 0.6875, 0.5, 0.3125, 0.5])
me_cube_027.materials.append(mat_brickwall_mat)
me_cube_027.use_remesh_preserve_volume = False
me_cube_027.use_remesh_preserve_attributes = False
me_cube_027.use_mirror_vertex_groups = False
me_cube_027.update()
me_cube_028 = bpy.data.meshes.new('Cube.028')
me_cube_028.from_pydata([(1.0, -14.0, 6.02), (-1.0, -14.0, 7.98), (1.0, -12.0, 7.98), (1.0, -12.0, 6.02), (1.0, -14.0, 7.98), (-1.0, -12.0, 7.98), (-1.0, -12.0, 6.02), (-1.0, -14.0, 6.02)], [], [(7, 0, 4, 1), (2, 5, 1, 4), (7, 1, 5, 6), (6, 3, 0, 7), (3, 2, 4, 0), (6, 5, 2, 3)])
_uv = me_cube_028.uv_layers.new(name='UVMap')
_uv.uv.foreach_set('vector', [0.3125, 0.25, 0.3125, 0.5, 0.6875, 0.5, 0.6875, 0.25, 0.6875, 0.5, 0.9375, 0.5, 0.9375, 0.75, 0.6875, 0.75, 0.3125, 0.0, 0.6875, 0.0, 0.6875, 0.25, 0.3125, 0.25, 0.0625, 0.5, 0.3125, 0.5, 0.3125, 0.75, 0.0625, 0.75, 0.3125, 0.5, 0.6875, 0.5, 0.6875, 0.75, 0.3125, 0.75, 0.3125, 0.25, 0.6875, 0.25, 0.6875, 0.5, 0.3125, 0.5])
me_cube_028.materials.append(mat_brickwall_mat)
me_cube_028.use_remesh_preserve_volume = False
me_cube_028.use_remesh_preserve_attributes = False
me_cube_028.use_mirror_vertex_groups = False
me_cube_028.update()
me_cube_029 = bpy.data.meshes.new('Cube.029')
me_cube_029.from_pydata([(1.0, 12.0, 6.02), (-1.0, 12.0, 7.98), (1.0, 14.0, 7.98), (1.0, 14.0, 6.02), (1.0, 12.0, 7.98), (-1.0, 14.0, 7.98), (-1.0, 14.0, 6.02), (-1.0, 12.0, 6.02)], [], [(7, 0, 4, 1), (2, 5, 1, 4), (7, 1, 5, 6), (6, 3, 0, 7), (3, 2, 4, 0), (6, 5, 2, 3)])
_uv = me_cube_029.uv_layers.new(name='UVMap')
_uv.uv.foreach_set('vector', [0.3125, 0.25, 0.3125, 0.5, 0.6875, 0.5, 0.6875, 0.25, 0.6875, 0.5, 0.9375, 0.5, 0.9375, 0.75, 0.6875, 0.75, 0.3125, 0.0, 0.6875, 0.0, 0.6875, 0.25, 0.3125, 0.25, 0.0625, 0.5, 0.3125, 0.5, 0.3125, 0.75, 0.0625, 0.75, 0.3125, 0.5, 0.6875, 0.5, 0.6875, 0.75, 0.3125, 0.75, 0.3125, 0.25, 0.6875, 0.25, 0.6875, 0.5, 0.3125, 0.5])
me_cube_029.materials.append(mat_brickwall_mat)
me_cube_029.use_remesh_preserve_volume = False
me_cube_029.use_remesh_preserve_attributes = False
me_cube_029.use_mirror_vertex_groups = False
me_cube_029.update()
me_cube_030 = bpy.data.meshes.new('Cube.030')
me_cube_030.from_pydata([(1.0, 1.981, 5.98), (1.0, 1.981, 4.02), (1.0, -1.981, 5.98), (1.0, -1.981, 4.02), (-1.0, 1.981, 5.98), (-1.0, 1.981, 4.02), (-1.0, -1.981, 5.98), (-1.0, -1.981, 4.02)], [], [(0, 4, 6, 2), (3, 2, 6, 7), (7, 6, 4, 5), (5, 1, 3, 7), (1, 0, 2, 3), (5, 4, 0, 1)])
_uv = me_cube_030.uv_layers.new(name='UVMap')
_uv.uv.foreach_set('vector', [0.6875, 0.5, 0.9375, 0.5, 0.9375, 0.75, 0.6875, 0.75, 0.3125, 0.75, 0.6875, 0.75, 0.6875, 1.0, 0.3125, 1.0, 0.3125, 0.0, 0.6875, 0.0, 0.6875, 0.25, 0.3125, 0.25, 0.0625, 0.5, 0.3125, 0.5, 0.3125, 0.75, 0.0625, 0.75, 0.3125, 0.5, 0.6875, 0.5, 0.6875, 0.75, 0.3125, 0.75, 0.3125, 0.25, 0.6875, 0.25, 0.6875, 0.5, 0.3125, 0.5])
me_cube_030.materials.append(mat_brickwall_mat)
me_cube_030.use_remesh_preserve_volume = False
me_cube_030.use_remesh_preserve_attributes = False
me_cube_030.use_mirror_vertex_groups = False
me_cube_030.update()
me_cube_031 = bpy.data.meshes.new('Cube.031')
me_cube_031.from_pydata([(1.0, -2.019, 8.02), (-1.0, -2.019, 9.98), (-1.0, -2.019, 8.02), (1.0, -2.019, 9.98), (1.0, -5.981, 9.98), (1.0, -5.981, 8.02), (-1.0, -5.981, 9.98), (-1.0, -5.981, 8.02)], [], [(0, 3, 1, 2), (3, 1, 6, 4), (5, 4, 6, 7), (7, 6, 1, 2), (2, 0, 5, 7), (0, 3, 4, 5)])
_uv = me_cube_031.uv_layers.new(name='UVMap')
_uv.uv.foreach_set('vector', [0.3125, 0.75, 0.6875, 0.75, 0.6875, 1.0, 0.3125, 1.0, 0.6875, 0.5, 0.9375, 0.5, 0.9375, 0.75, 0.6875, 0.75, 0.3125, 0.75, 0.6875, 0.75, 0.6875, 1.0, 0.3125, 1.0, 0.3125, 0.0, 0.6875, 0.0, 0.6875, 0.25, 0.3125, 0.25, 0.0625, 0.5, 0.3125, 0.5, 0.3125, 0.75, 0.0625, 0.75, 0.3125, 0.5, 0.6875, 0.5, 0.6875, 0.75, 0.3125, 0.75])
me_cube_031.materials.append(mat_brickwall_mat)
me_cube_031.use_remesh_preserve_volume = False
me_cube_031.use_remesh_preserve_attributes = False
me_cube_031.use_mirror_vertex_groups = False
me_cube_031.update()
me_cube_032 = bpy.data.meshes.new('Cube.032')
me_cube_032.from_pydata([(1.0, 6.019, 8.02), (-1.0, 6.019, 9.98), (1.0, 9.981, 9.98), (1.0, 9.981, 8.02), (1.0, 6.019, 9.98), (-1.0, 9.981, 9.98), (-1.0, 9.981, 8.02), (-1.0, 6.019, 8.02)], [], [(7, 0, 4, 1), (2, 5, 1, 4), (7, 1, 5, 6), (6, 3, 0, 7), (3, 2, 4, 0), (6, 5, 2, 3)])
_uv = me_cube_032.uv_layers.new(name='UVMap')
_uv.uv.foreach_set('vector', [0.3125, 0.25, 0.3125, 0.5, 0.6875, 0.5, 0.6875, 0.25, 0.6875, 0.5, 0.9375, 0.5, 0.9375, 0.75, 0.6875, 0.75, 0.3125, 0.0, 0.6875, 0.0, 0.6875, 0.25, 0.3125, 0.25, 0.0625, 0.5, 0.3125, 0.5, 0.3125, 0.75, 0.0625, 0.75, 0.3125, 0.5, 0.6875, 0.5, 0.6875, 0.75, 0.3125, 0.75, 0.3125, 0.25, 0.6875, 0.25, 0.6875, 0.5, 0.3125, 0.5])
me_cube_032.materials.append(mat_brickwall_mat)
me_cube_032.use_remesh_preserve_volume = False
me_cube_032.use_remesh_preserve_attributes = False
me_cube_032.use_mirror_vertex_groups = False
me_cube_032.update()
me_cube_033 = bpy.data.meshes.new('Cube.033')
me_cube_033.from_pydata([(1.0, 2.019, 8.02), (-1.0, 2.019, 9.98), (1.0, 5.981, 9.98), (1.0, 5.981, 8.02), (1.0, 2.019, 9.98), (-1.0, 5.981, 9.98), (-1.0, 5.981, 8.02), (-1.0, 2.019, 8.02)], [], [(7, 0, 4, 1), (2, 5, 1, 4), (7, 1, 5, 6), (6, 3, 0, 7), (3, 2, 4, 0), (6, 5, 2, 3)])
_uv = me_cube_033.uv_layers.new(name='UVMap')
_uv.uv.foreach_set('vector', [0.3125, 0.25, 0.3125, 0.5, 0.6875, 0.5, 0.6875, 0.25, 0.6875, 0.5, 0.9375, 0.5, 0.9375, 0.75, 0.6875, 0.75, 0.3125, 0.0, 0.6875, 0.0, 0.6875, 0.25, 0.3125, 0.25, 0.0625, 0.5, 0.3125, 0.5, 0.3125, 0.75, 0.0625, 0.75, 0.3125, 0.5, 0.6875, 0.5, 0.6875, 0.75, 0.3125, 0.75, 0.3125, 0.25, 0.6875, 0.25, 0.6875, 0.5, 0.3125, 0.5])
me_cube_033.materials.append(mat_brickwall_mat)
me_cube_033.use_remesh_preserve_volume = False
me_cube_033.use_remesh_preserve_attributes = False
me_cube_033.use_mirror_vertex_groups = False
me_cube_033.update()
me_cube_034 = bpy.data.meshes.new('Cube.034')
me_cube_034.from_pydata([(1.0, -9.981, 8.02), (-1.0, -9.981, 9.98), (1.0, -6.019, 9.98), (1.0, -6.019, 8.02), (1.0, -9.981, 9.98), (-1.0, -6.019, 9.98), (-1.0, -6.019, 8.02), (-1.0, -9.981, 8.02)], [], [(7, 0, 4, 1), (2, 5, 1, 4), (7, 1, 5, 6), (6, 3, 0, 7), (3, 2, 4, 0), (6, 5, 2, 3)])
_uv = me_cube_034.uv_layers.new(name='UVMap')
_uv.uv.foreach_set('vector', [0.3125, 0.25, 0.3125, 0.5, 0.6875, 0.5, 0.6875, 0.25, 0.6875, 0.5, 0.9375, 0.5, 0.9375, 0.75, 0.6875, 0.75, 0.3125, 0.0, 0.6875, 0.0, 0.6875, 0.25, 0.3125, 0.25, 0.0625, 0.5, 0.3125, 0.5, 0.3125, 0.75, 0.0625, 0.75, 0.3125, 0.5, 0.6875, 0.5, 0.6875, 0.75, 0.3125, 0.75, 0.3125, 0.25, 0.6875, 0.25, 0.6875, 0.5, 0.3125, 0.5])
me_cube_034.materials.append(mat_brickwall_mat)
me_cube_034.use_remesh_preserve_volume = False
me_cube_034.use_remesh_preserve_attributes = False
me_cube_034.use_mirror_vertex_groups = False
me_cube_034.update()
me_cube_035 = bpy.data.meshes.new('Cube.035')
me_cube_035.from_pydata([(1.0, -14.0, 8.02), (-1.0, -14.0, 9.98), (1.0, -10.0, 9.98), (1.0, -10.0, 8.02), (1.0, -14.0, 9.98), (-1.0, -10.0, 9.98), (-1.0, -10.0, 8.02), (-1.0, -14.0, 8.02)], [], [(7, 0, 4, 1), (2, 5, 1, 4), (7, 1, 5, 6), (6, 3, 0, 7), (3, 2, 4, 0), (6, 5, 2, 3)])
_uv = me_cube_035.uv_layers.new(name='UVMap')
_uv.uv.foreach_set('vector', [0.3125, 0.25, 0.3125, 0.5, 0.6875, 0.5, 0.6875, 0.25, 0.6875, 0.5, 0.9375, 0.5, 0.9375, 0.75, 0.6875, 0.75, 0.3125, 0.0, 0.6875, 0.0, 0.6875, 0.25, 0.3125, 0.25, 0.0625, 0.5, 0.3125, 0.5, 0.3125, 0.75, 0.0625, 0.75, 0.3125, 0.5, 0.6875, 0.5, 0.6875, 0.75, 0.3125, 0.75, 0.3125, 0.25, 0.6875, 0.25, 0.6875, 0.5, 0.3125, 0.5])
me_cube_035.materials.append(mat_brickwall_mat)
me_cube_035.use_remesh_preserve_volume = False
me_cube_035.use_remesh_preserve_attributes = False
me_cube_035.use_mirror_vertex_groups = False
me_cube_035.update()
me_cube_036 = bpy.data.meshes.new('Cube.036')
me_cube_036.from_pydata([(1.0, 10.0, 8.02), (-1.0, 10.0, 9.98), (1.0, 14.0, 9.98), (1.0, 14.0, 8.02), (1.0, 10.0, 9.98), (-1.0, 14.0, 9.98), (-1.0, 14.0, 8.02), (-1.0, 10.0, 8.02)], [], [(7, 0, 4, 1), (2, 5, 1, 4), (7, 1, 5, 6), (6, 3, 0, 7), (3, 2, 4, 0), (6, 5, 2, 3)])
_uv = me_cube_036.uv_layers.new(name='UVMap')
_uv.uv.foreach_set('vector', [0.3125, 0.25, 0.3125, 0.5, 0.6875, 0.5, 0.6875, 0.25, 0.6875, 0.5, 0.9375, 0.5, 0.9375, 0.75, 0.6875, 0.75, 0.3125, 0.0, 0.6875, 0.0, 0.6875, 0.25, 0.3125, 0.25, 0.0625, 0.5, 0.3125, 0.5, 0.3125, 0.75, 0.0625, 0.75, 0.3125, 0.5, 0.6875, 0.5, 0.6875, 0.75, 0.3125, 0.75, 0.3125, 0.25, 0.6875, 0.25, 0.6875, 0.5, 0.3125, 0.5])
me_cube_036.materials.append(mat_brickwall_mat)
me_cube_036.use_remesh_preserve_volume = False
me_cube_036.use_remesh_preserve_attributes = False
me_cube_036.use_mirror_vertex_groups = False
me_cube_036.update()
me_cube_037 = bpy.data.meshes.new('Cube.037')
me_cube_037.from_pydata([(1.0, 1.981, 9.98), (1.0, 1.981, 8.02), (1.0, -1.981, 9.98), (1.0, -1.981, 8.02), (-1.0, 1.981, 9.98), (-1.0, 1.981, 8.02), (-1.0, -1.981, 9.98), (-1.0, -1.981, 8.02)], [], [(0, 4, 6, 2), (3, 2, 6, 7), (7, 6, 4, 5), (5, 1, 3, 7), (1, 0, 2, 3), (5, 4, 0, 1)])
_uv = me_cube_037.uv_layers.new(name='UVMap')
_uv.uv.foreach_set('vector', [0.6875, 0.5, 0.9375, 0.5, 0.9375, 0.75, 0.6875, 0.75, 0.3125, 0.75, 0.6875, 0.75, 0.6875, 1.0, 0.3125, 1.0, 0.3125, 0.0, 0.6875, 0.0, 0.6875, 0.25, 0.3125, 0.25, 0.0625, 0.5, 0.3125, 0.5, 0.3125, 0.75, 0.0625, 0.75, 0.3125, 0.5, 0.6875, 0.5, 0.6875, 0.75, 0.3125, 0.75, 0.3125, 0.25, 0.6875, 0.25, 0.6875, 0.5, 0.3125, 0.5])
me_cube_037.materials.append(mat_brickwall_mat)
me_cube_037.use_remesh_preserve_volume = False
me_cube_037.use_remesh_preserve_attributes = False
me_cube_037.use_mirror_vertex_groups = False
me_cube_037.update()
me_cube_038 = bpy.data.meshes.new('Cube.038')
me_cube_038.from_pydata([(1.0, 8.019, 10.02), (-1.0, 8.019, 11.98), (1.0, 11.98, 11.98), (1.0, 11.98, 10.02), (1.0, 8.019, 11.98), (-1.0, 11.98, 11.98), (-1.0, 11.98, 10.02), (-1.0, 8.019, 10.02)], [], [(7, 0, 4, 1), (2, 5, 1, 4), (7, 1, 5, 6), (6, 3, 0, 7), (3, 2, 4, 0), (6, 5, 2, 3)])
_uv = me_cube_038.uv_layers.new(name='UVMap')
_uv.uv.foreach_set('vector', [0.3125, 0.25, 0.3125, 0.5, 0.6875, 0.5, 0.6875, 0.25, 0.6875, 0.5, 0.9375, 0.5, 0.9375, 0.75, 0.6875, 0.75, 0.3125, 0.0, 0.6875, 0.0, 0.6875, 0.25, 0.3125, 0.25, 0.0625, 0.5, 0.3125, 0.5, 0.3125, 0.75, 0.0625, 0.75, 0.3125, 0.5, 0.6875, 0.5, 0.6875, 0.75, 0.3125, 0.75, 0.3125, 0.25, 0.6875, 0.25, 0.6875, 0.5, 0.3125, 0.5])
me_cube_038.materials.append(mat_brickwall_mat)
me_cube_038.use_remesh_preserve_volume = False
me_cube_038.use_remesh_preserve_attributes = False
me_cube_038.use_mirror_vertex_groups = False
me_cube_038.update()
me_cube_039 = bpy.data.meshes.new('Cube.039')
me_cube_039.from_pydata([(1.0, 4.019, 10.02), (-1.0, 4.019, 11.98), (1.0, 7.981, 11.98), (1.0, 7.981, 10.02), (1.0, 4.019, 11.98), (-1.0, 7.981, 11.98), (-1.0, 7.981, 10.02), (-1.0, 4.019, 10.02)], [], [(7, 0, 4, 1), (2, 5, 1, 4), (7, 1, 5, 6), (6, 3, 0, 7), (3, 2, 4, 0), (6, 5, 2, 3)])
_uv = me_cube_039.uv_layers.new(name='UVMap')
_uv.uv.foreach_set('vector', [0.3125, 0.25, 0.3125, 0.5, 0.6875, 0.5, 0.6875, 0.25, 0.6875, 0.5, 0.9375, 0.5, 0.9375, 0.75, 0.6875, 0.75, 0.3125, 0.0, 0.6875, 0.0, 0.6875, 0.25, 0.3125, 0.25, 0.0625, 0.5, 0.3125, 0.5, 0.3125, 0.75, 0.0625, 0.75, 0.3125, 0.5, 0.6875, 0.5, 0.6875, 0.75, 0.3125, 0.75, 0.3125, 0.25, 0.6875, 0.25, 0.6875, 0.5, 0.3125, 0.5])
me_cube_039.materials.append(mat_brickwall_mat)
me_cube_039.use_remesh_preserve_volume = False
me_cube_039.use_remesh_preserve_attributes = False
me_cube_039.use_mirror_vertex_groups = False
me_cube_039.update()
me_cube_040 = bpy.data.meshes.new('Cube.040')
me_cube_040.from_pydata([(1.0, 0.01943, 10.02), (-1.0, 0.01943, 11.98), (1.0, 3.981, 11.98), (1.0, 3.981, 10.02), (1.0, 0.01943, 11.98), (-1.0, 3.981, 11.98), (-1.0, 3.981, 10.02), (-1.0, 0.01943, 10.02)], [], [(7, 0, 4, 1), (2, 5, 1, 4), (7, 1, 5, 6), (6, 3, 0, 7), (3, 2, 4, 0), (6, 5, 2, 3)])
_uv = me_cube_040.uv_layers.new(name='UVMap')
_uv.uv.foreach_set('vector', [0.3125, 0.25, 0.3125, 0.5, 0.6875, 0.5, 0.6875, 0.25, 0.6875, 0.5, 0.9375, 0.5, 0.9375, 0.75, 0.6875, 0.75, 0.3125, 0.0, 0.6875, 0.0, 0.6875, 0.25, 0.3125, 0.25, 0.0625, 0.5, 0.3125, 0.5, 0.3125, 0.75, 0.0625, 0.75, 0.3125, 0.5, 0.6875, 0.5, 0.6875, 0.75, 0.3125, 0.75, 0.3125, 0.25, 0.6875, 0.25, 0.6875, 0.5, 0.3125, 0.5])
me_cube_040.materials.append(mat_brickwall_mat)
me_cube_040.use_remesh_preserve_volume = False
me_cube_040.use_remesh_preserve_attributes = False
me_cube_040.use_mirror_vertex_groups = False
me_cube_040.update()
me_cube_041 = bpy.data.meshes.new('Cube.041')
me_cube_041.from_pydata([(1.0, -3.981, 10.02), (-1.0, -3.981, 11.98), (1.0, -0.01943, 11.98), (1.0, -0.01943, 10.02), (1.0, -3.981, 11.98), (-1.0, -0.01943, 11.98), (-1.0, -0.01943, 10.02), (-1.0, -3.981, 10.02)], [], [(7, 0, 4, 1), (2, 5, 1, 4), (7, 1, 5, 6), (6, 3, 0, 7), (3, 2, 4, 0), (6, 5, 2, 3)])
_uv = me_cube_041.uv_layers.new(name='UVMap')
_uv.uv.foreach_set('vector', [0.3125, 0.25, 0.3125, 0.5, 0.6875, 0.5, 0.6875, 0.25, 0.6875, 0.5, 0.9375, 0.5, 0.9375, 0.75, 0.6875, 0.75, 0.3125, 0.0, 0.6875, 0.0, 0.6875, 0.25, 0.3125, 0.25, 0.0625, 0.5, 0.3125, 0.5, 0.3125, 0.75, 0.0625, 0.75, 0.3125, 0.5, 0.6875, 0.5, 0.6875, 0.75, 0.3125, 0.75, 0.3125, 0.25, 0.6875, 0.25, 0.6875, 0.5, 0.3125, 0.5])
me_cube_041.materials.append(mat_brickwall_mat)
me_cube_041.use_remesh_preserve_volume = False
me_cube_041.use_remesh_preserve_attributes = False
me_cube_041.use_mirror_vertex_groups = False
me_cube_041.update()
me_cube_042 = bpy.data.meshes.new('Cube.042')
me_cube_042.from_pydata([(1.0, -7.981, 10.02), (-1.0, -7.981, 11.98), (1.0, -4.019, 11.98), (1.0, -4.019, 10.02), (1.0, -7.981, 11.98), (-1.0, -4.019, 11.98), (-1.0, -4.019, 10.02), (-1.0, -7.981, 10.02)], [], [(7, 0, 4, 1), (2, 5, 1, 4), (7, 1, 5, 6), (6, 3, 0, 7), (3, 2, 4, 0), (6, 5, 2, 3)])
_uv = me_cube_042.uv_layers.new(name='UVMap')
_uv.uv.foreach_set('vector', [0.3125, 0.25, 0.3125, 0.5, 0.6875, 0.5, 0.6875, 0.25, 0.6875, 0.5, 0.9375, 0.5, 0.9375, 0.75, 0.6875, 0.75, 0.3125, 0.0, 0.6875, 0.0, 0.6875, 0.25, 0.3125, 0.25, 0.0625, 0.5, 0.3125, 0.5, 0.3125, 0.75, 0.0625, 0.75, 0.3125, 0.5, 0.6875, 0.5, 0.6875, 0.75, 0.3125, 0.75, 0.3125, 0.25, 0.6875, 0.25, 0.6875, 0.5, 0.3125, 0.5])
me_cube_042.materials.append(mat_brickwall_mat)
me_cube_042.use_remesh_preserve_volume = False
me_cube_042.use_remesh_preserve_attributes = False
me_cube_042.use_mirror_vertex_groups = False
me_cube_042.update()
me_cube_043 = bpy.data.meshes.new('Cube.043')
me_cube_043.from_pydata([(1.0, -11.98, 10.02), (-1.0, -11.98, 11.98), (1.0, -8.019, 11.98), (1.0, -8.019, 10.02), (1.0, -11.98, 11.98), (-1.0, -8.019, 11.98), (-1.0, -8.019, 10.02), (-1.0, -11.98, 10.02)], [], [(7, 0, 4, 1), (2, 5, 1, 4), (7, 1, 5, 6), (6, 3, 0, 7), (3, 2, 4, 0), (6, 5, 2, 3)])
_uv = me_cube_043.uv_layers.new(name='UVMap')
_uv.uv.foreach_set('vector', [0.3125, 0.25, 0.3125, 0.5, 0.6875, 0.5, 0.6875, 0.25, 0.6875, 0.5, 0.9375, 0.5, 0.9375, 0.75, 0.6875, 0.75, 0.3125, 0.0, 0.6875, 0.0, 0.6875, 0.25, 0.3125, 0.25, 0.0625, 0.5, 0.3125, 0.5, 0.3125, 0.75, 0.0625, 0.75, 0.3125, 0.5, 0.6875, 0.5, 0.6875, 0.75, 0.3125, 0.75, 0.3125, 0.25, 0.6875, 0.25, 0.6875, 0.5, 0.3125, 0.5])
me_cube_043.materials.append(mat_brickwall_mat)
me_cube_043.use_remesh_preserve_volume = False
me_cube_043.use_remesh_preserve_attributes = False
me_cube_043.use_mirror_vertex_groups = False
me_cube_043.update()
me_cube_044 = bpy.data.meshes.new('Cube.044')
me_cube_044.from_pydata([(1.0, -14.0, 10.02), (-1.0, -14.0, 11.98), (1.0, -12.0, 11.98), (1.0, -12.0, 10.02), (1.0, -14.0, 11.98), (-1.0, -12.0, 11.98), (-1.0, -12.0, 10.02), (-1.0, -14.0, 10.02)], [], [(7, 0, 4, 1), (2, 5, 1, 4), (7, 1, 5, 6), (6, 3, 0, 7), (3, 2, 4, 0), (6, 5, 2, 3)])
_uv = me_cube_044.uv_layers.new(name='UVMap')
_uv.uv.foreach_set('vector', [0.3125, 0.25, 0.3125, 0.5, 0.6875, 0.5, 0.6875, 0.25, 0.6875, 0.5, 0.9375, 0.5, 0.9375, 0.75, 0.6875, 0.75, 0.3125, 0.0, 0.6875, 0.0, 0.6875, 0.25, 0.3125, 0.25, 0.0625, 0.5, 0.3125, 0.5, 0.3125, 0.75, 0.0625, 0.75, 0.3125, 0.5, 0.6875, 0.5, 0.6875, 0.75, 0.3125, 0.75, 0.3125, 0.25, 0.6875, 0.25, 0.6875, 0.5, 0.3125, 0.5])
me_cube_044.materials.append(mat_brickwall_mat)
me_cube_044.use_remesh_preserve_volume = False
me_cube_044.use_remesh_preserve_attributes = False
me_cube_044.use_mirror_vertex_groups = False
me_cube_044.update()
me_cube_045 = bpy.data.meshes.new('Cube.045')
me_cube_045.from_pydata([(1.0, 12.0, 10.02), (-1.0, 12.0, 11.98), (1.0, 14.0, 11.98), (1.0, 14.0, 10.02), (1.0, 12.0, 11.98), (-1.0, 14.0, 11.98), (-1.0, 14.0, 10.02), (-1.0, 12.0, 10.02)], [], [(7, 0, 4, 1), (2, 5, 1, 4), (7, 1, 5, 6), (6, 3, 0, 7), (3, 2, 4, 0), (6, 5, 2, 3)])
_uv = me_cube_045.uv_layers.new(name='UVMap')
_uv.uv.foreach_set('vector', [0.3125, 0.25, 0.3125, 0.5, 0.6875, 0.5, 0.6875, 0.25, 0.6875, 0.5, 0.9375, 0.5, 0.9375, 0.75, 0.6875, 0.75, 0.3125, 0.0, 0.6875, 0.0, 0.6875, 0.25, 0.3125, 0.25, 0.0625, 0.5, 0.3125, 0.5, 0.3125, 0.75, 0.0625, 0.75, 0.3125, 0.5, 0.6875, 0.5, 0.6875, 0.75, 0.3125, 0.75, 0.3125, 0.25, 0.6875, 0.25, 0.6875, 0.5, 0.3125, 0.5])
me_cube_045.materials.append(mat_brickwall_mat)
me_cube_045.use_remesh_preserve_volume = False
me_cube_045.use_remesh_preserve_attributes = False
me_cube_045.use_mirror_vertex_groups = False
me_cube_045.update()
me_curve = bpy.data.meshes.new('Curve')
me_curve.from_pydata([(2.397, 13.22, 0.0), (1.205, 14.99, 0.0), (0.9725, 16.59, 0.0), (-1.441, 19.69, 0.0), (-0.6394, 16.41, 0.0), (-2.639, 13.76, 0.0), (-2.025, 11.21, 0.0), (-2.937, 10.8, 0.0), (-2.448, 9.994, 0.0), (-1.544, 7.209, 0.0), (-2.448, 3.244, 0.0), (-1.415, -0.02252, 0.0), (-2.219, -3.009, 0.0), (-2.355, -6.158, 0.0), (-2.125, -7.565, 0.0), (-2.125, -10.27, 0.0), (-3.159, -11.23, 0.0), (-2.094, -12.83, 0.0), (-0.7363, -15.22, 0.0), (-1.641, -17.58, 0.0), (2.003, -20.62, 0.0), (1.973, -20.59, 0.0), (-0.3519, -17.45, 0.0), (1.007, -15.03, 0.0), (1.816, -12.58, 0.0), (2.494, -11.59, 0.0), (1.488, -11.08, 0.0), (2.008, -10.37, 0.0), (2.206, -7.394, 0.0), (1.3, -7.072, 0.0), (2.109, -6.068, 0.0), (2.007, -3.764, 0.0), (1.687, -1.748, 0.0), (2.494, 1.29, 0.0), (1.493, 3.39, 0.0), (2.397, 4.533, 0.0), (2.397, 7.088, 0.0), (2.72, 9.483, 0.0), (2.3, 10.12, 0.0), (3.011, 11.01, 0.0), (2.397, 13.22, -16.02), (1.205, 14.99, -16.02), (0.9725, 16.59, -16.02), (-1.441, 19.69, -16.02), (-0.6394, 16.41, -16.02), (-2.639, 13.76, -16.02), (-2.025, 11.21, -16.02), (-2.937, 10.8, -16.02), (-2.448, 9.994, -16.02), (-1.544, 7.209, -16.02), (-2.448, 3.244, -16.02), (-1.415, -0.02252, -16.02), (-2.219, -3.009, -16.02), (-2.355, -6.158, -16.02), (-2.125, -7.565, -16.02), (-2.125, -10.27, -16.02), (-3.159, -11.23, -16.02), (-2.094, -12.83, -16.02), (-0.7363, -15.22, -16.02), (-1.641, -17.58, -16.02), (2.003, -20.62, -16.02), (1.973, -20.59, -16.02), (-0.3519, -17.45, -16.02), (1.007, -15.03, -16.02), (1.816, -12.58, -16.02), (2.494, -11.59, -16.02), (1.488, -11.08, -16.02), (2.008, -10.37, -16.02), (2.206, -7.394, -16.02), (1.3, -7.072, -16.02), (2.109, -6.068, -16.02), (2.007, -3.764, -16.02), (1.687, -1.748, -16.02), (2.494, 1.29, -16.02), (1.493, 3.39, -16.02), (2.397, 4.533, -16.02), (2.397, 7.088, -16.02), (2.72, 9.483, -16.02), (2.3, 10.12, -16.02), (3.011, 11.01, -16.02)], [], [(45, 41, 40), (44, 43, 42), (46, 45, 40, 79), (45, 44, 42, 41), (79, 78, 47, 46), (49, 48, 78, 77), (48, 47, 78), (76, 75, 50, 49), (49, 77, 76), (51, 50, 74, 73), (50, 75, 74), (52, 51, 73, 72), (71, 70, 53, 52), (54, 53, 70, 69), (55, 54, 68, 67), (54, 69, 68), (56, 55, 67, 66), (57, 56, 65, 64), (56, 66, 65), (59, 58, 63, 62), (60, 59, 62), (71, 52, 72), (58, 57, 64, 63), (39, 79, 40, 0), (30, 70, 71, 31), (20, 60, 62, 22), (25, 65, 66, 26), (5, 45, 46, 6), (20, 60, 61, 21), (35, 75, 76, 36), (16, 56, 57, 17), (13, 53, 54, 14), (34, 74, 75, 35), (24, 64, 65, 25), (6, 46, 47, 7), (29, 69, 70, 30), (10, 50, 51, 11), (38, 78, 79, 39), (28, 68, 69, 29), (2, 42, 43, 3), (23, 63, 64, 24), (7, 47, 48, 8), (3, 43, 44, 4), (33, 73, 74, 34), (17, 57, 58, 18), (27, 67, 68, 28), (32, 72, 73, 33), (8, 48, 49, 9), (14, 54, 55, 15), (4, 44, 45, 5), (11, 51, 52, 12), (18, 58, 59, 19), (37, 77, 78, 38), (15, 55, 56, 16), (1, 41, 42, 2), (12, 52, 53, 13), (36, 76, 77, 37), (26, 66, 67, 27), (22, 62, 63, 23), (0, 40, 41, 1), (31, 71, 72, 32), (19, 59, 60, 20), (9, 49, 50, 10)])
_uv = me_curve.uv_layers.new(name='UVMap')
_uv.uv.foreach_set('vector', [0.2745, 0.0, 0.01041, 0.0, 0.003472, 0.0, 0.1875, 0.0, 0.06856, 0.0, 0.01736, 0.0, 0.2812, 0.0, 0.2745, 0.0, 0.003472, 0.0, 0.9608, 0.0, 0.2745, 0.0, 0.1875, 0.0, 0.01736, 0.0, 0.01041, 0.0, 0.9608, 0.0, 0.9167, 0.0, 0.2882, 0.0, 0.2812, 0.0, 0.3021, 0.0, 0.2951, 0.0, 0.9167, 0.0, 0.9097, 0.0, 0.2951, 0.0, 0.2882, 0.0, 0.9167, 0.0, 0.9028, 0.0, 0.8958, 0.0, 0.309, 0.0, 0.3021, 0.0, 0.3021, 0.0, 0.9097, 0.0, 0.9028, 0.0, 0.316, 0.0, 0.309, 0.0, 0.8889, 0.0, 0.8819, 0.0, 0.309, 0.0, 0.8958, 0.0, 0.8889, 0.0, 0.3229, 0.0, 0.316, 0.0, 0.8819, 0.0, 0.8751, 0.0, 0.8113, 0.0, 0.7882, 0.0, 0.3299, 0.0, 0.3229, 0.0, 0.3368, 0.0, 0.3299, 0.0, 0.7882, 0.0, 0.7014, 0.0, 0.3438, 0.0, 0.3368, 0.0, 0.6148, 0.0, 0.6076, 0.0, 0.3368, 0.0, 0.7014, 0.0, 0.6148, 0.0, 0.3507, 0.0, 0.3438, 0.0, 0.6076, 0.0, 0.6007, 0.0, 0.3738, 0.0, 0.3507, 0.0, 0.5937, 0.0, 0.5868, 0.0, 0.3507, 0.0, 0.6007, 0.0, 0.5937, 0.0, 0.4444, 0.0, 0.4375, 0.0, 0.5799, 0.0, 0.5729, 0.0, 0.3841, 0.0, 0.4444, 0.0, 0.5729, 0.0, 0.8113, 0.0, 0.3229, 0.0, 0.8751, 0.0, 0.4375, 0.0, 0.3738, 0.0, 0.5868, 0.0, 0.5799, 0.0, 0.9608, 0.0, 0.9608, 0.0, 0.003472, 0.0, 0.003472, 0.0, 0.7882, 0.0, 0.7882, 0.0, 0.8113, 0.0, 0.8113, 0.0, 0.3841, 0.0, 0.3841, 0.0, 0.5729, 0.0, 0.5729, 0.0, 0.5937, 0.0, 0.5937, 0.0, 0.6007, 0.0, 0.6007, 0.0, 0.2745, 0.0, 0.2745, 0.0, 0.2812, 0.0, 0.2812, 0.0, 0.0, 0.0, 0.0, 0.0, 0.0, 0.0, 0.0, 0.0, 0.8958, 0.0, 0.8958, 0.0, 0.9028, 0.0, 0.9028, 0.0, 0.3507, 0.0, 0.3507, 0.0, 0.3738, 0.0, 0.3738, 0.0, 0.3299, 0.0, 0.3299, 0.0, 0.3368, 0.0, 0.3368, 0.0, 0.8889, 0.0, 0.8889, 0.0, 0.8958, 0.0, 0.8958, 0.0, 0.5868, 0.0, 0.5868, 0.0, 0.5937, 0.0, 0.5937, 0.0, 0.2812, 0.0, 0.2812, 0.0, 0.2882, 0.0, 0.2882, 0.0, 0.7014, 0.0, 0.7014, 0.0, 0.7882, 0.0, 0.7882, 0.0, 0.309, 0.0, 0.309, 0.0, 0.316, 0.0, 0.316, 0.0, 0.9167, 0.0, 0.9167, 0.0, 0.9608, 0.0, 0.9608, 0.0, 0.6148, 0.0, 0.6148, 0.0, 0.7014, 0.0, 0.7014, 0.0, 0.01736, 0.0, 0.01736, 0.0, 0.06856, 0.0, 0.06856, 0.0, 0.5799, 0.0, 0.5799, 0.0, 0.5868, 0.0, 0.5868, 0.0, 0.2882, 0.0, 0.2882, 0.0, 0.2951, 0.0, 0.2951, 0.0, 0.06856, 0.0, 0.06856, 0.0, 0.1875, 0.0, 0.1875, 0.0, 0.8819, 0.0, 0.8819, 0.0, 0.8889, 0.0, 0.8889, 0.0, 0.3738, 0.0, 0.3738, 0.0, 0.4375, 0.0, 0.4375, 0.0, 0.6076, 0.0, 0.6076, 0.0, 0.6148, 0.0, 0.6148, 0.0, 0.8751, 0.0, 0.8751, 0.0, 0.8819, 0.0, 0.8819, 0.0, 0.2951, 0.0, 0.2951, 0.0, 0.3021, 0.0, 0.3021, 0.0, 0.3368, 0.0, 0.3368, 0.0, 0.3438, 0.0, 0.3438, 0.0, 0.1875, 0.0, 0.1875, 0.0, 0.2745, 0.0, 0.2745, 0.0, 0.316, 0.0, 0.316, 0.0, 0.3229, 0.0, 0.3229, 0.0, 0.4375, 0.0, 0.4375, 0.0, 0.4444, 0.0, 0.4444, 0.0, 0.9097, 0.0, 0.9097, 0.0, 0.9167, 0.0, 0.9167, 0.0, 0.3438, 0.0, 0.3438, 0.0, 0.3507, 0.0, 0.3507, 0.0, 0.01041, 0.0, 0.01041, 0.0, 0.01736, 0.0, 0.01736, 0.0, 0.3229, 0.0, 0.3229, 0.0, 0.3299, 0.0, 0.3299, 0.0, 0.9028, 0.0, 0.9028, 0.0, 0.9097, 0.0, 0.9097, 0.0, 0.6007, 0.0, 0.6007, 0.0, 0.6076, 0.0, 0.6076, 0.0, 0.5729, 0.0, 0.5729, 0.0, 0.5799, 0.0, 0.5799, 0.0, 0.003472, 0.0, 0.003472, 0.0, 0.01041, 0.0, 0.01041, 0.0, 0.8113, 0.0, 0.8113, 0.0, 0.8751, 0.0, 0.8751, 0.0, 0.4444, 0.0, 0.4444, 0.0, 0.3841, 0.0, 0.3841, 0.0, 0.3021, 0.0, 0.3021, 0.0, 0.309, 0.0, 0.309, 0.0])
me_curve.materials.append(mat_svgmat_001)
me_curve.use_remesh_fix_poles = True
me_curve.use_remesh_preserve_attributes = False
me_curve.use_mirror_vertex_groups = False
me_curve.update()
me_curve_001 = bpy.data.meshes.new('Curve.001')
me_curve_001.from_pydata([(2.397, 13.22, 0.0), (1.205, 14.99, 0.0), (0.9725, 16.59, 0.0), (-1.441, 19.69, 0.0), (-0.6394, 16.41, 0.0), (-2.639, 13.76, 0.0), (-2.025, 11.21, 0.0), (-2.937, 10.8, 0.0), (-2.448, 9.994, 0.0), (-1.544, 7.209, 0.0), (-2.448, 3.244, 0.0), (-1.415, -0.02252, 0.0), (-2.219, -3.009, 0.0), (-2.355, -6.158, 0.0), (-2.125, -7.565, 0.0), (-2.125, -10.27, 0.0), (-3.159, -11.23, 0.0), (-2.094, -12.83, 0.0), (-0.7363, -15.22, 0.0), (-1.641, -17.58, 0.0), (2.003, -20.62, 0.0), (1.973, -20.59, 0.0), (-0.3519, -17.45, 0.0), (1.007, -15.03, 0.0), (1.816, -12.58, 0.0), (2.494, -11.59, 0.0), (1.488, -11.08, 0.0), (2.008, -10.37, 0.0), (2.206, -7.394, 0.0), (1.3, -7.072, 0.0), (2.109, -6.068, 0.0), (2.007, -3.764, 0.0), (1.687, -1.748, 0.0), (2.494, 1.29, 0.0), (1.493, 3.39, 0.0), (2.397, 4.533, 0.0), (2.397, 7.088, 0.0), (2.72, 9.483, 0.0), (2.3, 10.12, 0.0), (3.011, 11.01, 0.0)], [(20, 21)], [(4, 2, 3), (6, 39, 0, 5), (5, 0, 1), (5, 1, 2, 4), (39, 6, 7, 38), (9, 37, 38, 8), (8, 38, 7), (36, 9, 10, 35), (9, 36, 37), (11, 33, 34, 10), (10, 34, 35), (12, 32, 33, 11), (31, 12, 13, 30), (14, 29, 30, 13), (15, 27, 28, 14), (14, 28, 29), (16, 26, 27, 15), (17, 24, 25, 16), (16, 25, 26), (19, 22, 23, 18), (20, 22, 19), (31, 32, 12), (18, 23, 24, 17)])
_uv = me_curve_001.uv_layers.new(name='UVMap')
_uv.uv.foreach_set('vector', [0.1875, 0.0, 0.01736, 0.0, 0.06856, 0.0, 0.2812, 0.0, 0.9608, 0.0, 0.003472, 0.0, 0.2745, 0.0, 0.2745, 0.0, 0.003472, 0.0, 0.01041, 0.0, 0.2745, 0.0, 0.01041, 0.0, 0.01736, 0.0, 0.1875, 0.0, 0.9608, 0.0, 0.2812, 0.0, 0.2882, 0.0, 0.9167, 0.0, 0.3021, 0.0, 0.9097, 0.0, 0.9167, 0.0, 0.2951, 0.0, 0.2951, 0.0, 0.9167, 0.0, 0.2882, 0.0, 0.9028, 0.0, 0.3021, 0.0, 0.309, 0.0, 0.8958, 0.0, 0.3021, 0.0, 0.9028, 0.0, 0.9097, 0.0, 0.316, 0.0, 0.8819, 0.0, 0.8889, 0.0, 0.309, 0.0, 0.309, 0.0, 0.8889, 0.0, 0.8958, 0.0, 0.3229, 0.0, 0.8751, 0.0, 0.8819, 0.0, 0.316, 0.0, 0.8113, 0.0, 0.3229, 0.0, 0.3299, 0.0, 0.7882, 0.0, 0.3368, 0.0, 0.7014, 0.0, 0.7882, 0.0, 0.3299, 0.0, 0.3438, 0.0, 0.6076, 0.0, 0.6148, 0.0, 0.3368, 0.0, 0.3368, 0.0, 0.6148, 0.0, 0.7014, 0.0, 0.3507, 0.0, 0.6007, 0.0, 0.6076, 0.0, 0.3438, 0.0, 0.3738, 0.0, 0.5868, 0.0, 0.5937, 0.0, 0.3507, 0.0, 0.3507, 0.0, 0.5937, 0.0, 0.6007, 0.0, 0.4444, 0.0, 0.5729, 0.0, 0.5799, 0.0, 0.4375, 0.0, 0.3841, 0.0, 0.5729, 0.0, 0.4444, 0.0, 0.8113, 0.0, 0.8751, 0.0, 0.3229, 0.0, 0.4375, 0.0, 0.5799, 0.0, 0.5868, 0.0, 0.3738, 0.0])
me_curve_001.materials.append(mat_svgmat_001)
me_curve_001.use_remesh_fix_poles = True
me_curve_001.use_remesh_preserve_attributes = False
me_curve_001.use_mirror_vertex_groups = False
me_curve_001.update()

# ---- objects
ob_cube_000 = bpy.data.objects.new('Cube.000', me_cube)
ob_cube_001 = bpy.data.objects.new('Cube.001', me_cube_001)
ob_cube_002 = bpy.data.objects.new('Cube.002', me_cube_002)
ob_cube_003 = bpy.data.objects.new('Cube.003', me_cube_003)
ob_cube_004 = bpy.data.objects.new('Cube.004', me_cube_004)
ob_cube_005 = bpy.data.objects.new('Cube.005', me_cube_005)
ob_cube_006 = bpy.data.objects.new('Cube.006', me_cube_006)
ob_cube_007 = bpy.data.objects.new('Cube.007', me_cube_007)
ob_cube_008 = bpy.data.objects.new('Cube.008', me_cube_008)
ob_cube_009 = bpy.data.objects.new('Cube.009', me_cube_009)
ob_cube_010 = bpy.data.objects.new('Cube.010', me_cube_010)
ob_cube_011 = bpy.data.objects.new('Cube.011', me_cube_011)
ob_cube_012 = bpy.data.objects.new('Cube.012', me_cube_012)
ob_cube_013 = bpy.data.objects.new('Cube.013', me_cube_013)
ob_cube_014 = bpy.data.objects.new('Cube.014', me_cube_014)
ob_cube_016 = bpy.data.objects.new('Cube.016', me_cube_016)
ob_cube_017 = bpy.data.objects.new('Cube.017', me_cube_017)
ob_cube_018 = bpy.data.objects.new('Cube.018', me_cube_018)
ob_cube_019 = bpy.data.objects.new('Cube.019', me_cube_019)
ob_cube_020 = bpy.data.objects.new('Cube.020', me_cube_020)
ob_cube_021 = bpy.data.objects.new('Cube.021', me_cube_021)
ob_cube_022 = bpy.data.objects.new('Cube.022', me_cube_022)
ob_cube_023 = bpy.data.objects.new('Cube.023', me_cube_023)
ob_cube_024 = bpy.data.objects.new('Cube.024', me_cube_024)
ob_cube_025 = bpy.data.objects.new('Cube.025', me_cube_025)
ob_cube_026 = bpy.data.objects.new('Cube.026', me_cube_026)
ob_cube_027 = bpy.data.objects.new('Cube.027', me_cube_027)
ob_cube_028 = bpy.data.objects.new('Cube.028', me_cube_028)
ob_cube_029 = bpy.data.objects.new('Cube.029', me_cube_029)
ob_cube_030 = bpy.data.objects.new('Cube.030', me_cube_030)
ob_cube_031 = bpy.data.objects.new('Cube.031', me_cube_031)
ob_cube_032 = bpy.data.objects.new('Cube.032', me_cube_032)
ob_cube_033 = bpy.data.objects.new('Cube.033', me_cube_033)
ob_cube_034 = bpy.data.objects.new('Cube.034', me_cube_034)
ob_cube_035 = bpy.data.objects.new('Cube.035', me_cube_035)
ob_cube_036 = bpy.data.objects.new('Cube.036', me_cube_036)
ob_cube_037 = bpy.data.objects.new('Cube.037', me_cube_037)
ob_cube_038 = bpy.data.objects.new('Cube.038', me_cube_038)
ob_cube_039 = bpy.data.objects.new('Cube.039', me_cube_039)
ob_cube_040 = bpy.data.objects.new('Cube.040', me_cube_040)
ob_cube_041 = bpy.data.objects.new('Cube.041', me_cube_041)
ob_cube_042 = bpy.data.objects.new('Cube.042', me_cube_042)
ob_cube_043 = bpy.data.objects.new('Cube.043', me_cube_043)
ob_cube_044 = bpy.data.objects.new('Cube.044', me_cube_044)
ob_cube_045 = bpy.data.objects.new('Cube.045', me_cube_045)
ob_floorcrack = bpy.data.objects.new('floorCrack', me_curve)
ob_floorcrack_top = bpy.data.objects.new('floorCrack_top', me_curve_001)

# ---- transforms, parenting, visibility, modifiers, constraints
ob_cube_000.location = (0.0, 0.0, 2.1)
ob_cube_000.lock_rotations_4d = False
ob_cube_000.empty_display_type = 'ARROWS'
ob_cube_000.lineart.crease_threshold = 0.0
ob_cube_001.location = (0.0, 0.0, 2.1)
ob_cube_001.lock_rotations_4d = False
ob_cube_001.empty_display_type = 'ARROWS'
ob_cube_001.lineart.crease_threshold = 0.0
ob_cube_002.location = (0.0, 0.0, 2.1)
ob_cube_002.lock_rotations_4d = False
ob_cube_002.empty_display_type = 'ARROWS'
ob_cube_002.lineart.crease_threshold = 0.0
ob_cube_003.location = (0.0, 0.0, 2.1)
ob_cube_003.lock_rotations_4d = False
ob_cube_003.empty_display_type = 'ARROWS'
ob_cube_003.lineart.crease_threshold = 0.0
ob_cube_004.location = (0.0, 0.0, 2.1)
ob_cube_004.lock_rotations_4d = False
ob_cube_004.empty_display_type = 'ARROWS'
ob_cube_004.lineart.crease_threshold = 0.0
ob_cube_005.location = (0.0, 0.0, 2.1)
ob_cube_005.lock_rotations_4d = False
ob_cube_005.empty_display_type = 'ARROWS'
ob_cube_005.lineart.crease_threshold = 0.0
ob_cube_006.location = (0.0, 0.0, 2.1)
ob_cube_006.lock_rotations_4d = False
ob_cube_006.empty_display_type = 'ARROWS'
ob_cube_006.lineart.crease_threshold = 0.0
ob_cube_007.location = (0.0, 0.0, 2.1)
ob_cube_007.lock_rotations_4d = False
ob_cube_007.empty_display_type = 'ARROWS'
ob_cube_007.lineart.crease_threshold = 0.0
ob_cube_008.location = (0.0, 0.0, 2.1)
ob_cube_008.lock_rotations_4d = False
ob_cube_008.empty_display_type = 'ARROWS'
ob_cube_008.lineart.crease_threshold = 0.0
ob_cube_009.location = (0.0, 0.0, 2.1)
ob_cube_009.lock_rotations_4d = False
ob_cube_009.empty_display_type = 'ARROWS'
ob_cube_009.lineart.crease_threshold = 0.0
ob_cube_010.location = (0.0, 0.0, 2.1)
ob_cube_010.lock_rotations_4d = False
ob_cube_010.empty_display_type = 'ARROWS'
ob_cube_010.lineart.crease_threshold = 0.0
ob_cube_011.location = (0.0, 0.0, 2.1)
ob_cube_011.lock_rotations_4d = False
ob_cube_011.empty_display_type = 'ARROWS'
ob_cube_011.lineart.crease_threshold = 0.0
ob_cube_012.location = (0.0, 0.0, 2.1)
ob_cube_012.lock_rotations_4d = False
ob_cube_012.empty_display_type = 'ARROWS'
ob_cube_012.lineart.crease_threshold = 0.0
ob_cube_013.location = (0.0, 0.0, 2.1)
ob_cube_013.lock_rotations_4d = False
ob_cube_013.empty_display_type = 'ARROWS'
ob_cube_013.lineart.crease_threshold = 0.0
ob_cube_014.location = (0.0, 0.0, 2.1)
ob_cube_014.lock_rotations_4d = False
ob_cube_014.empty_display_type = 'ARROWS'
ob_cube_014.lineart.crease_threshold = 0.0
ob_cube_016.location = (0.0, 0.0, 2.1)
ob_cube_016.lock_rotations_4d = False
ob_cube_016.empty_display_type = 'ARROWS'
ob_cube_016.lineart.crease_threshold = 0.0
ob_cube_017.location = (0.0, 0.0, 2.1)
ob_cube_017.lock_rotations_4d = False
ob_cube_017.empty_display_type = 'ARROWS'
ob_cube_017.lineart.crease_threshold = 0.0
ob_cube_018.location = (0.0, 0.0, 2.1)
ob_cube_018.lock_rotations_4d = False
ob_cube_018.empty_display_type = 'ARROWS'
ob_cube_018.lineart.crease_threshold = 0.0
ob_cube_019.location = (0.0, 0.0, 2.1)
ob_cube_019.lock_rotations_4d = False
ob_cube_019.empty_display_type = 'ARROWS'
ob_cube_019.lineart.crease_threshold = 0.0
ob_cube_020.location = (0.0, 0.0, 2.1)
ob_cube_020.lock_rotations_4d = False
ob_cube_020.empty_display_type = 'ARROWS'
ob_cube_020.lineart.crease_threshold = 0.0
ob_cube_021.location = (0.0, 0.0, 2.1)
ob_cube_021.lock_rotations_4d = False
ob_cube_021.empty_display_type = 'ARROWS'
ob_cube_021.lineart.crease_threshold = 0.0
ob_cube_022.location = (0.0, 0.0, 2.1)
ob_cube_022.lock_rotations_4d = False
ob_cube_022.empty_display_type = 'ARROWS'
ob_cube_022.lineart.crease_threshold = 0.0
ob_cube_023.location = (0.0, 0.0, 2.1)
ob_cube_023.lock_rotations_4d = False
ob_cube_023.empty_display_type = 'ARROWS'
ob_cube_023.lineart.crease_threshold = 0.0
ob_cube_024.location = (0.0, 0.0, 2.1)
ob_cube_024.lock_rotations_4d = False
ob_cube_024.empty_display_type = 'ARROWS'
ob_cube_024.lineart.crease_threshold = 0.0
ob_cube_025.location = (0.0, 0.0, 2.1)
ob_cube_025.lock_rotations_4d = False
ob_cube_025.empty_display_type = 'ARROWS'
ob_cube_025.lineart.crease_threshold = 0.0
ob_cube_026.location = (0.0, 0.0, 2.1)
ob_cube_026.lock_rotations_4d = False
ob_cube_026.empty_display_type = 'ARROWS'
ob_cube_026.lineart.crease_threshold = 0.0
ob_cube_027.location = (0.0, 0.0, 2.1)
ob_cube_027.lock_rotations_4d = False
ob_cube_027.empty_display_type = 'ARROWS'
ob_cube_027.lineart.crease_threshold = 0.0
ob_cube_028.location = (0.0, 0.0, 2.1)
ob_cube_028.lock_rotations_4d = False
ob_cube_028.empty_display_type = 'ARROWS'
ob_cube_028.lineart.crease_threshold = 0.0
ob_cube_029.location = (0.0, 0.0, 2.1)
ob_cube_029.lock_rotations_4d = False
ob_cube_029.empty_display_type = 'ARROWS'
ob_cube_029.lineart.crease_threshold = 0.0
ob_cube_030.location = (0.0, 0.0, 2.1)
ob_cube_030.lock_rotations_4d = False
ob_cube_030.empty_display_type = 'ARROWS'
ob_cube_030.lineart.crease_threshold = 0.0
ob_cube_031.location = (0.0, 0.0, 2.1)
ob_cube_031.lock_rotations_4d = False
ob_cube_031.empty_display_type = 'ARROWS'
ob_cube_031.lineart.crease_threshold = 0.0
ob_cube_032.location = (0.0, 0.0, 2.1)
ob_cube_032.lock_rotations_4d = False
ob_cube_032.empty_display_type = 'ARROWS'
ob_cube_032.lineart.crease_threshold = 0.0
ob_cube_033.location = (0.0, 0.0, 2.1)
ob_cube_033.lock_rotations_4d = False
ob_cube_033.empty_display_type = 'ARROWS'
ob_cube_033.lineart.crease_threshold = 0.0
ob_cube_034.location = (0.0, 0.0, 2.1)
ob_cube_034.lock_rotations_4d = False
ob_cube_034.empty_display_type = 'ARROWS'
ob_cube_034.lineart.crease_threshold = 0.0
ob_cube_035.location = (0.0, 0.0, 2.1)
ob_cube_035.lock_rotations_4d = False
ob_cube_035.empty_display_type = 'ARROWS'
ob_cube_035.lineart.crease_threshold = 0.0
ob_cube_036.location = (0.0, 0.0, 2.1)
ob_cube_036.lock_rotations_4d = False
ob_cube_036.empty_display_type = 'ARROWS'
ob_cube_036.lineart.crease_threshold = 0.0
ob_cube_037.location = (0.0, 0.0, 2.1)
ob_cube_037.lock_rotations_4d = False
ob_cube_037.empty_display_type = 'ARROWS'
ob_cube_037.lineart.crease_threshold = 0.0
ob_cube_038.location = (0.0, 0.0, 2.034)
ob_cube_038.lock_rotations_4d = False
ob_cube_038.empty_display_type = 'ARROWS'
ob_cube_038.lineart.crease_threshold = 0.0
ob_cube_039.location = (0.0, 0.0, 2.1)
ob_cube_039.lock_rotations_4d = False
ob_cube_039.empty_display_type = 'ARROWS'
ob_cube_039.lineart.crease_threshold = 0.0
ob_cube_040.location = (0.0, 0.0, 2.1)
ob_cube_040.lock_rotations_4d = False
ob_cube_040.empty_display_type = 'ARROWS'
ob_cube_040.lineart.crease_threshold = 0.0
ob_cube_041.location = (0.0, 0.0, 2.1)
ob_cube_041.lock_rotations_4d = False
ob_cube_041.empty_display_type = 'ARROWS'
ob_cube_041.lineart.crease_threshold = 0.0
ob_cube_042.location = (0.0, 0.0, 2.1)
ob_cube_042.lock_rotations_4d = False
ob_cube_042.empty_display_type = 'ARROWS'
ob_cube_042.lineart.crease_threshold = 0.0
ob_cube_043.location = (0.0, 0.0, 2.1)
ob_cube_043.lock_rotations_4d = False
ob_cube_043.empty_display_type = 'ARROWS'
ob_cube_043.lineart.crease_threshold = 0.0
ob_cube_044.location = (0.0, 0.0, 2.1)
ob_cube_044.lock_rotations_4d = False
ob_cube_044.empty_display_type = 'ARROWS'
ob_cube_044.lineart.crease_threshold = 0.0
ob_cube_045.location = (0.0, 0.0, 2.1)
ob_cube_045.lock_rotations_4d = False
ob_cube_045.empty_display_type = 'ARROWS'
ob_cube_045.lineart.crease_threshold = 0.0
ob_floorcrack.location = (0.0, 0.0, 0.0)
ob_floorcrack.lineart.crease_threshold = 0.0
_vg = ob_floorcrack.vertex_groups.new(name='key')
ob_floorcrack_top.location = (0.0, 0.0, 0.0)
ob_floorcrack_top.lineart.crease_threshold = 0.0
_vg = ob_floorcrack_top.vertex_groups.new(name='key')

# ---- collection membership
col_wall.objects.link(ob_cube_000)
col_wall.objects.link(ob_cube_001)
col_wall.objects.link(ob_cube_002)
col_wall.objects.link(ob_cube_003)
col_wall.objects.link(ob_cube_004)
col_wall.objects.link(ob_cube_005)
col_wall.objects.link(ob_cube_006)
col_wall.objects.link(ob_cube_007)
col_wall.objects.link(ob_cube_008)
col_wall.objects.link(ob_cube_009)
col_wall.objects.link(ob_cube_010)
col_wall.objects.link(ob_cube_011)
col_wall.objects.link(ob_cube_012)
col_wall.objects.link(ob_cube_013)
col_wall.objects.link(ob_cube_014)
col_wall.objects.link(ob_cube_016)
col_wall.objects.link(ob_cube_017)
col_wall.objects.link(ob_cube_018)
col_wall.objects.link(ob_cube_019)
col_wall.objects.link(ob_cube_020)
col_wall.objects.link(ob_cube_021)
col_wall.objects.link(ob_cube_022)
col_wall.objects.link(ob_cube_023)
col_wall.objects.link(ob_cube_024)
col_wall.objects.link(ob_cube_025)
col_wall.objects.link(ob_cube_026)
col_wall.objects.link(ob_cube_027)
col_wall.objects.link(ob_cube_028)
col_wall.objects.link(ob_cube_029)
col_wall.objects.link(ob_cube_030)
col_wall.objects.link(ob_cube_031)
col_wall.objects.link(ob_cube_032)
col_wall.objects.link(ob_cube_033)
col_wall.objects.link(ob_cube_034)
col_wall.objects.link(ob_cube_035)
col_wall.objects.link(ob_cube_036)
col_wall.objects.link(ob_cube_037)
col_wall.objects.link(ob_cube_038)
col_wall.objects.link(ob_cube_039)
col_wall.objects.link(ob_cube_040)
col_wall.objects.link(ob_cube_041)
col_wall.objects.link(ob_cube_042)
col_wall.objects.link(ob_cube_043)
col_wall.objects.link(ob_cube_044)
col_wall.objects.link(ob_cube_045)
col_wallwratermask_svg.objects.link(ob_floorcrack)
col_wallwratermask_svg.objects.link(ob_floorcrack_top)

# ---- scene / render settings (as saved in the file)
scene.frame_start = 1; scene.frame_end = 250; scene.frame_set(27)
scene.render.engine = 'BLENDER_EEVEE_NEXT'
scene.cycles.use_denoising = False
scene.cycles.samples = 128
scene.cycles.sampling_pattern = 'TABULATED_SOBOL'
scene.cycles.use_adaptive_sampling = False
scene.cycles.use_light_tree = False
scene.view_settings.view_transform = 'Filmic'
bpy.context.view_layer.update()

# ---- added for rendering (the .blend has no active camera and no usable light): camera, sun
cam_auto = bpy.data.cameras.new('AutoCamera')
cam_auto.lens = 50.0
cam_auto.sensor_width = 36.0
cam_auto.clip_end = 1000.0
ob_auto_camera = bpy.data.objects.new('AutoCamera', cam_auto)
scene.collection.objects.link(ob_auto_camera)
ob_auto_camera.location = (46.8253, -56.7443, 36.5493)
ob_auto_camera.rotation_euler = (1.09748, -7.21219e-08, 0.694738)
scene.camera = ob_auto_camera
light_auto_sun = bpy.data.lights.new('AutoSun', 'SUN')
light_auto_sun.energy = 3.0
light_auto_sun.angle = 0.0523599
ob_auto_sun = bpy.data.objects.new('AutoSun', light_auto_sun)
scene.collection.objects.link(ob_auto_sun)
ob_auto_sun.rotation_euler = (0.872665, 0.174533, 0.523599)
bpy.context.view_layer.update()
